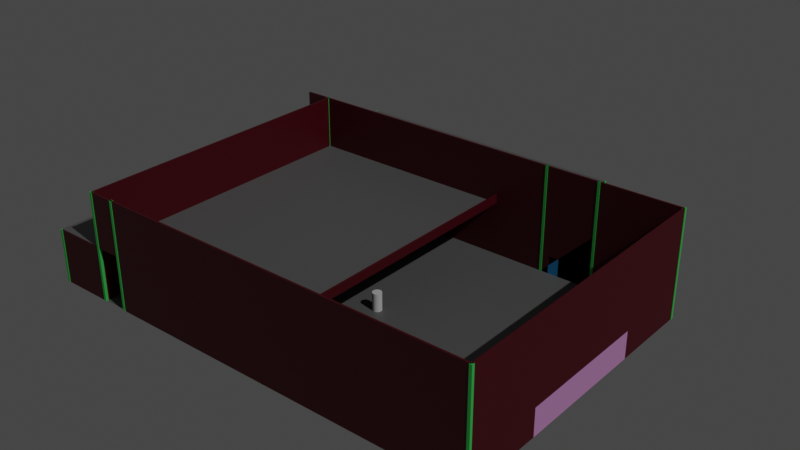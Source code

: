 # Source: Club.blend  (saved by Blender 3.3.6; exported with 4.5.12 LTS)
import bpy
from mathutils import Matrix  # noqa: F401  (used for matrix-valued properties, if any)

bpy.ops.wm.read_factory_settings(use_empty=True)
scene = bpy.context.scene
scene.name = 'Scene'

# ---- collections
col_collection = bpy.data.collections.new('Collection'); scene.collection.children.link(col_collection)

# ---- materials (node trees are filled in below, after node groups)
mat_floor = bpy.data.materials.new('Floor')
mat_floor.use_transparent_shadow = False
mat_wall = bpy.data.materials.new('Wall')
mat_wall.use_transparent_shadow = False
mat_stage = bpy.data.materials.new('Stage')
mat_stage.use_transparent_shadow = False
mat_bar = bpy.data.materials.new('Bar')
mat_bar.use_transparent_shadow = False
mat_stairs = bpy.data.materials.new('Stairs')
mat_stairs.use_transparent_shadow = False
mat_pillar = bpy.data.materials.new('Pillar')
mat_pillar.use_transparent_shadow = False

# ---- material node trees
mat_floor.use_nodes = True; mat_floor.node_tree.nodes.clear()
_N = mat_floor.node_tree.nodes; _L = mat_floor.node_tree.links
n0 = _N.new('ShaderNodeBsdfPrincipled'); n0.name = 'Principled BSDF'; n0.location = (10, 300)
n0.distribution = 'GGX'
n0.subsurface_method = 'RANDOM_WALK_SKIN'
n0.inputs[0].default_value = (0.1376, 0.1376, 0.1376, 1.0)
n0.inputs[3].default_value = 1.45
n0.inputs[27].default_value = (0.0, 0.0, 0.0, 1.0)
n0.inputs[28].default_value = 1.0
n1 = _N.new('ShaderNodeOutputMaterial'); n1.name = 'Material Output'; n1.location = (300, 300)
_L.new(n0.outputs[0], n1.inputs[0])
n1.is_active_output = True
mat_wall.use_nodes = True; mat_wall.node_tree.nodes.clear()
_N = mat_wall.node_tree.nodes; _L = mat_wall.node_tree.links
n0 = _N.new('ShaderNodeBsdfPrincipled'); n0.name = 'Principled BSDF'; n0.location = (10, 300)
n0.distribution = 'GGX'
n0.subsurface_method = 'RANDOM_WALK_SKIN'
n0.inputs[0].default_value = (0.08714, 0.0, 0.006156, 1.0)
n0.inputs[3].default_value = 1.45
n0.inputs[27].default_value = (0.0, 0.0, 0.0, 1.0)
n0.inputs[28].default_value = 1.0
n1 = _N.new('ShaderNodeOutputMaterial'); n1.name = 'Material Output'; n1.location = (300, 300)
_L.new(n0.outputs[0], n1.inputs[0])
n1.is_active_output = True
mat_stage.use_nodes = True; mat_stage.node_tree.nodes.clear()
_N = mat_stage.node_tree.nodes; _L = mat_stage.node_tree.links
n0 = _N.new('ShaderNodeBsdfPrincipled'); n0.name = 'Principled BSDF'; n0.location = (10, 300)
n0.distribution = 'GGX'
n0.subsurface_method = 'RANDOM_WALK_SKIN'
n0.inputs[0].default_value = (0.8, 0.3524, 0.76, 1.0)
n0.inputs[3].default_value = 1.45
n0.inputs[27].default_value = (0.0, 0.0, 0.0, 1.0)
n0.inputs[28].default_value = 1.0
n1 = _N.new('ShaderNodeOutputMaterial'); n1.name = 'Material Output'; n1.location = (300, 300)
_L.new(n0.outputs[0], n1.inputs[0])
n1.is_active_output = True
mat_bar.use_nodes = True; mat_bar.node_tree.nodes.clear()
_N = mat_bar.node_tree.nodes; _L = mat_bar.node_tree.links
n0 = _N.new('ShaderNodeBsdfPrincipled'); n0.name = 'Principled BSDF'; n0.location = (10, 300)
n0.distribution = 'GGX'
n0.subsurface_method = 'RANDOM_WALK_SKIN'
n0.inputs[0].default_value = (0.729, 0.8, 0.0, 1.0)
n0.inputs[3].default_value = 1.45
n0.inputs[27].default_value = (0.0, 0.0, 0.0, 1.0)
n0.inputs[28].default_value = 1.0
n1 = _N.new('ShaderNodeOutputMaterial'); n1.name = 'Material Output'; n1.location = (300, 300)
_L.new(n0.outputs[0], n1.inputs[0])
n1.is_active_output = True
mat_stairs.use_nodes = True; mat_stairs.node_tree.nodes.clear()
_N = mat_stairs.node_tree.nodes; _L = mat_stairs.node_tree.links
n0 = _N.new('ShaderNodeBsdfPrincipled'); n0.name = 'Principled BSDF'; n0.location = (10, 300)
n0.distribution = 'GGX'
n0.subsurface_method = 'RANDOM_WALK_SKIN'
n0.inputs[0].default_value = (0.02399, 0.3757, 0.8, 1.0)
n0.inputs[3].default_value = 1.45
n0.inputs[27].default_value = (0.0, 0.0, 0.0, 1.0)
n0.inputs[28].default_value = 1.0
n1 = _N.new('ShaderNodeOutputMaterial'); n1.name = 'Material Output'; n1.location = (300, 300)
_L.new(n0.outputs[0], n1.inputs[0])
n1.is_active_output = True
mat_pillar.use_nodes = True; mat_pillar.node_tree.nodes.clear()
_N = mat_pillar.node_tree.nodes; _L = mat_pillar.node_tree.links
n0 = _N.new('ShaderNodeBsdfPrincipled'); n0.name = 'Principled BSDF'; n0.location = (10, 300)
n0.distribution = 'GGX'
n0.subsurface_method = 'RANDOM_WALK_SKIN'
n0.inputs[0].default_value = (0.06845, 0.8, 0.1411, 1.0)
n0.inputs[3].default_value = 1.45
n0.inputs[27].default_value = (0.0, 0.0, 0.0, 1.0)
n0.inputs[28].default_value = 1.0
n1 = _N.new('ShaderNodeOutputMaterial'); n1.name = 'Material Output'; n1.location = (300, 300)
_L.new(n0.outputs[0], n1.inputs[0])
n1.is_active_output = True

# ---- world
world_world = bpy.data.worlds.new('World'); scene.world = world_world
world_world.use_nodes = True; world_world.node_tree.nodes.clear()
_N = world_world.node_tree.nodes; _L = world_world.node_tree.links
n0 = _N.new('ShaderNodeOutputWorld'); n0.name = 'World Output'; n0.location = (300, 300)
n1 = _N.new('ShaderNodeBackground'); n1.name = 'Background'; n1.location = (10, 300)
n1.inputs[0].default_value = (0.05088, 0.05088, 0.05088, 1.0)
_L.new(n1.outputs[0], n0.inputs[0])
n0.is_active_output = True
world_world.color = (0.05088, 0.05088, 0.05088)
world_world.use_sun_shadow = False
world_world.sun_shadow_jitter_overblur = 0.0

# ---- lights
light_sun = bpy.data.lights.new('Sun', 'SUN')
light_sun.transmission_factor = 0.0
light_sun.energy = 1.0
light_sun.shadow_soft_size = 0.125

# ---- meshes
me_cylinder = bpy.data.meshes.new('Cylinder')
me_cylinder.from_pydata([(0.0, 1.0, -1.0), (0.0, 1.0, 1.0), (0.1951, 0.9808, -1.0), (0.1951, 0.9808, 1.0), (0.3827, 0.9239, -1.0), (0.3827, 0.9239, 1.0), (0.5556, 0.8315, -1.0), (0.5556, 0.8315, 1.0), (0.7071, 0.7071, -1.0), (0.7071, 0.7071, 1.0), (0.8315, 0.5556, -1.0), (0.8315, 0.5556, 1.0), (0.9239, 0.3827, -1.0), (0.9239, 0.3827, 1.0), (0.9808, 0.1951, -1.0), (0.9808, 0.1951, 1.0), (1.0, 0.0, -1.0), (1.0, 0.0, 1.0), (0.9808, -0.1951, -1.0), (0.9808, -0.1951, 1.0), (0.9239, -0.3827, -1.0), (0.9239, -0.3827, 1.0), (0.8315, -0.5556, -1.0), (0.8315, -0.5556, 1.0), (0.7071, -0.7071, -1.0), (0.7071, -0.7071, 1.0), (0.5556, -0.8315, -1.0), (0.5556, -0.8315, 1.0), (0.3827, -0.9239, -1.0), (0.3827, -0.9239, 1.0), (0.1951, -0.9808, -1.0), (0.1951, -0.9808, 1.0), (0.0, -1.0, -1.0), (0.0, -1.0, 1.0), (-0.1951, -0.9808, -1.0), (-0.1951, -0.9808, 1.0), (-0.3827, -0.9239, -1.0), (-0.3827, -0.9239, 1.0), (-0.5556, -0.8315, -1.0), (-0.5556, -0.8315, 1.0), (-0.7071, -0.7071, -1.0), (-0.7071, -0.7071, 1.0), (-0.8315, -0.5556, -1.0), (-0.8315, -0.5556, 1.0), (-0.9239, -0.3827, -1.0), (-0.9239, -0.3827, 1.0), (-0.9808, -0.1951, -1.0), (-0.9808, -0.1951, 1.0), (-1.0, 0.0, -1.0), (-1.0, 0.0, 1.0), (-0.9808, 0.1951, -1.0), (-0.9808, 0.1951, 1.0), (-0.9239, 0.3827, -1.0), (-0.9239, 0.3827, 1.0), (-0.8315, 0.5556, -1.0), (-0.8315, 0.5556, 1.0), (-0.7071, 0.7071, -1.0), (-0.7071, 0.7071, 1.0), (-0.5556, 0.8315, -1.0), (-0.5556, 0.8315, 1.0), (-0.3827, 0.9239, -1.0), (-0.3827, 0.9239, 1.0), (-0.1951, 0.9808, -1.0), (-0.1951, 0.9808, 1.0)], [], [(0, 1, 3, 2), (2, 3, 5, 4), (4, 5, 7, 6), (6, 7, 9, 8), (8, 9, 11, 10), (10, 11, 13, 12), (12, 13, 15, 14), (14, 15, 17, 16), (16, 17, 19, 18), (18, 19, 21, 20), (20, 21, 23, 22), (22, 23, 25, 24), (24, 25, 27, 26), (26, 27, 29, 28), (28, 29, 31, 30), (30, 31, 33, 32), (32, 33, 35, 34), (34, 35, 37, 36), (36, 37, 39, 38), (38, 39, 41, 40), (40, 41, 43, 42), (42, 43, 45, 44), (44, 45, 47, 46), (46, 47, 49, 48), (48, 49, 51, 50), (50, 51, 53, 52), (52, 53, 55, 54), (54, 55, 57, 56), (56, 57, 59, 58), (58, 59, 61, 60), (3, 1, 63, 61, 59, 57, 55, 53, 51, 49, 47, 45, 43, 41, 39, 37, 35, 33, 31, 29, 27, 25, 23, 21, 19, 17, 15, 13, 11, 9, 7, 5), (60, 61, 63, 62), (62, 63, 1, 0), (0, 2, 4, 6, 8, 10, 12, 14, 16, 18, 20, 22, 24, 26, 28, 30, 32, 34, 36, 38, 40, 42, 44, 46, 48, 50, 52, 54, 56, 58, 60, 62)])
_uv = me_cylinder.uv_layers.new(name='UVMap')
_uv.uv.foreach_set('vector', [1.0, 0.5, 1.0, 1.0, 0.9688, 1.0, 0.9688, 0.5, 0.9688, 0.5, 0.9688, 1.0, 0.9375, 1.0, 0.9375, 0.5, 0.9375, 0.5, 0.9375, 1.0, 0.9062, 1.0, 0.9062, 0.5, 0.9062, 0.5, 0.9062, 1.0, 0.875, 1.0, 0.875, 0.5, 0.875, 0.5, 0.875, 1.0, 0.8438, 1.0, 0.8438, 0.5, 0.8438, 0.5, 0.8438, 1.0, 0.8125, 1.0, 0.8125, 0.5, 0.8125, 0.5, 0.8125, 1.0, 0.7812, 1.0, 0.7812, 0.5, 0.7812, 0.5, 0.7812, 1.0, 0.75, 1.0, 0.75, 0.5, 0.75, 0.5, 0.75, 1.0, 0.7188, 1.0, 0.7188, 0.5, 0.7188, 0.5, 0.7188, 1.0, 0.6875, 1.0, 0.6875, 0.5, 0.6875, 0.5, 0.6875, 1.0, 0.6562, 1.0, 0.6562, 0.5, 0.6562, 0.5, 0.6562, 1.0, 0.625, 1.0, 0.625, 0.5, 0.625, 0.5, 0.625, 1.0, 0.5938, 1.0, 0.5938, 0.5, 0.5938, 0.5, 0.5938, 1.0, 0.5625, 1.0, 0.5625, 0.5, 0.5625, 0.5, 0.5625, 1.0, 0.5312, 1.0, 0.5312, 0.5, 0.5312, 0.5, 0.5312, 1.0, 0.5, 1.0, 0.5, 0.5, 0.5, 0.5, 0.5, 1.0, 0.4688, 1.0, 0.4688, 0.5, 0.4688, 0.5, 0.4688, 1.0, 0.4375, 1.0, 0.4375, 0.5, 0.4375, 0.5, 0.4375, 1.0, 0.4062, 1.0, 0.4062, 0.5, 0.4062, 0.5, 0.4062, 1.0, 0.375, 1.0, 0.375, 0.5, 0.375, 0.5, 0.375, 1.0, 0.3438, 1.0, 0.3438, 0.5, 0.3438, 0.5, 0.3438, 1.0, 0.3125, 1.0, 0.3125, 0.5, 0.3125, 0.5, 0.3125, 1.0, 0.2812, 1.0, 0.2812, 0.5, 0.2812, 0.5, 0.2812, 1.0, 0.25, 1.0, 0.25, 0.5, 0.25, 0.5, 0.25, 1.0, 0.2188, 1.0, 0.2188, 0.5, 0.2188, 0.5, 0.2188, 1.0, 0.1875, 1.0, 0.1875, 0.5, 0.1875, 0.5, 0.1875, 1.0, 0.1562, 1.0, 0.1562, 0.5, 0.1562, 0.5, 0.1562, 1.0, 0.125, 1.0, 0.125, 0.5, 0.125, 0.5, 0.125, 1.0, 0.09375, 1.0, 0.09375, 0.5, 0.09375, 0.5, 0.09375, 1.0, 0.0625, 1.0, 0.0625, 0.5, 0.2968, 0.4854, 0.25, 0.49, 0.2032, 0.4854, 0.1582, 0.4717, 0.1167, 0.4496, 0.08029, 0.4197, 0.05045, 0.3833, 0.02827, 0.3418, 0.01461, 0.2968, 0.01, 0.25, 0.01461, 0.2032, 0.02827, 0.1582, 0.05045, 0.1167, 0.08029, 0.08029, 0.1167, 0.05045, 0.1582, 0.02827, 0.2032, 0.01461, 0.25, 0.01, 0.2968, 0.01461, 0.3418, 0.02827, 0.3833, 0.05045, 0.4197, 0.08029, 0.4496, 0.1167, 0.4717, 0.1582, 0.4854, 0.2032, 0.49, 0.25, 0.4854, 0.2968, 0.4717, 0.3418, 0.4496, 0.3833, 0.4197, 0.4197, 0.3833, 0.4496, 0.3418, 0.4717, 0.0625, 0.5, 0.0625, 1.0, 0.03125, 1.0, 0.03125, 0.5, 0.03125, 0.5, 0.03125, 1.0, 0.0, 1.0, 0.0, 0.5, 0.75, 0.49, 0.7968, 0.4854, 0.8418, 0.4717, 0.8833, 0.4496, 0.9197, 0.4197, 0.9496, 0.3833, 0.9717, 0.3418, 0.9854, 0.2968, 0.99, 0.25, 0.9854, 0.2032, 0.9717, 0.1582, 0.9496, 0.1167, 0.9197, 0.08029, 0.8833, 0.05045, 0.8418, 0.02827, 0.7968, 0.01461, 0.75, 0.01, 0.7032, 0.01461, 0.6582, 0.02827, 0.6167, 0.05045, 0.5803, 0.08029, 0.5504, 0.1167, 0.5283, 0.1582, 0.5146, 0.2032, 0.51, 0.25, 0.5146, 0.2968, 0.5283, 0.3418, 0.5504, 0.3833, 0.5803, 0.4197, 0.6167, 0.4496, 0.6582, 0.4717, 0.7032, 0.4854])
me_cylinder.update()
me_plane_001 = bpy.data.meshes.new('Plane.001')
me_plane_001.from_pydata([(-5.96e-08, -1.192e-07, 0.0), (2.0, -1.192e-07, 0.0), (-5.96e-08, 2.0, 0.0), (2.0, 2.0, 0.0)], [], [(0, 1, 3, 2)])
_uv = me_plane_001.uv_layers.new(name='UVMap')
_uv.uv.foreach_set('vector', [0.0, 0.0, 1.0, 0.0, 1.0, 1.0, 0.0, 1.0])
me_plane_001.materials.append(mat_floor)
me_plane_001.update()
me_cube_001 = bpy.data.meshes.new('Cube.001')
me_cube_001.from_pydata([(1.907e-06, -0.02222, 0.0), (1.907e-06, -0.02222, 12.0), (1.907e-06, 0.02222, 0.0), (1.907e-06, 0.02222, 12.0), (2.0, -0.02222, 0.0), (2.0, -0.02222, 12.0), (2.0, 0.02222, 0.0), (2.0, 0.02222, 12.0)], [], [(0, 1, 3, 2), (2, 3, 7, 6), (6, 7, 5, 4), (4, 5, 1, 0), (2, 6, 4, 0), (7, 3, 1, 5)])
_uv = me_cube_001.uv_layers.new(name='UVMap')
_uv.uv.foreach_set('vector', [0.375, 0.0, 0.625, 0.0, 0.625, 0.25, 0.375, 0.25, 0.375, 0.25, 0.625, 0.25, 0.625, 0.5, 0.375, 0.5, 0.375, 0.5, 0.625, 0.5, 0.625, 0.75, 0.375, 0.75, 0.375, 0.75, 0.625, 0.75, 0.625, 1.0, 0.375, 1.0, 0.125, 0.5, 0.375, 0.5, 0.375, 0.75, 0.125, 0.75, 0.625, 0.5, 0.875, 0.5, 0.875, 0.75, 0.625, 0.75])
me_cube_001.materials.append(mat_wall)
me_cube_001.update()
me_plane_002 = bpy.data.meshes.new('Plane.002')
me_plane_002.from_pydata([(0.0, 4.768e-07, 0.0), (2.0, 4.768e-07, 0.0), (0.0, 2.0, 0.0), (2.0, 2.0, 0.0)], [], [(0, 1, 3, 2)])
_uv = me_plane_002.uv_layers.new(name='UVMap')
_uv.uv.foreach_set('vector', [0.0, 0.0, 1.0, 0.0, 1.0, 1.0, 0.0, 1.0])
me_plane_002.materials.append(mat_floor)
me_plane_002.update()
me_plane_003 = bpy.data.meshes.new('Plane.003')
me_plane_003.from_pydata([(9.537e-07, 0.0, 0.0), (2.0, 0.0, 0.0), (9.537e-07, 2.0, 0.0), (2.0, 2.0, 0.0)], [], [(0, 1, 3, 2)])
_uv = me_plane_003.uv_layers.new(name='UVMap')
_uv.uv.foreach_set('vector', [0.0, 0.0, 1.0, 0.0, 1.0, 1.0, 0.0, 1.0])
me_plane_003.materials.append(mat_floor)
me_plane_003.update()
me_plane_004 = bpy.data.meshes.new('Plane.004')
me_plane_004.from_pydata([(9.537e-07, 0.0, 0.0), (2.0, 0.0, 0.0), (9.537e-07, 2.667, 0.0), (2.0, 2.667, 0.0)], [], [(0, 1, 3, 2)])
_uv = me_plane_004.uv_layers.new(name='UVMap')
_uv.uv.foreach_set('vector', [0.0, 0.0, 1.0, 0.0, 1.0, 1.0, 0.0, 1.0])
me_plane_004.materials.append(mat_floor)
me_plane_004.update()
me_plane_005 = bpy.data.meshes.new('Plane.005')
me_plane_005.from_pydata([(9.537e-07, 0.0, 0.0), (2.0, 0.0, 0.0), (9.537e-07, 1.333, 0.0), (2.0, 1.333, 0.0)], [], [(0, 1, 3, 2)])
_uv = me_plane_005.uv_layers.new(name='UVMap')
_uv.uv.foreach_set('vector', [0.0, 0.0, 1.0, 0.0, 1.0, 1.0, 0.0, 1.0])
me_plane_005.update()
me_cube_002 = bpy.data.meshes.new('Cube.002')
me_cube_002.from_pydata([(1.907e-06, -0.02222, 0.0), (1.907e-06, -0.02222, 6.0), (1.907e-06, 0.02222, 0.0), (1.907e-06, 0.02222, 6.0), (6.0, -0.02222, 0.0), (6.0, -0.02222, 6.0), (6.0, 0.02222, 0.0), (6.0, 0.02222, 6.0)], [], [(0, 1, 3, 2), (2, 3, 7, 6), (6, 7, 5, 4), (4, 5, 1, 0), (2, 6, 4, 0), (7, 3, 1, 5)])
_uv = me_cube_002.uv_layers.new(name='UVMap')
_uv.uv.foreach_set('vector', [0.375, 0.0, 0.625, 0.0, 0.625, 0.25, 0.375, 0.25, 0.375, 0.25, 0.625, 0.25, 0.625, 0.5, 0.375, 0.5, 0.375, 0.5, 0.625, 0.5, 0.625, 0.75, 0.375, 0.75, 0.375, 0.75, 0.625, 0.75, 0.625, 1.0, 0.375, 1.0, 0.125, 0.5, 0.375, 0.5, 0.375, 0.75, 0.125, 0.75, 0.625, 0.5, 0.875, 0.5, 0.875, 0.75, 0.625, 0.75])
me_cube_002.materials.append(mat_wall)
me_cube_002.update()
me_cube_003 = bpy.data.meshes.new('Cube.003')
me_cube_003.from_pydata([(1.907e-06, -0.02222, 0.0), (1.907e-06, -0.02222, 6.0), (1.907e-06, 0.02222, 0.0), (1.907e-06, 0.02222, 6.0), (4.0, -0.02222, 0.0), (4.0, -0.02222, 6.0), (4.0, 0.02222, 0.0), (4.0, 0.02222, 6.0)], [], [(0, 1, 3, 2), (2, 3, 7, 6), (6, 7, 5, 4), (4, 5, 1, 0), (2, 6, 4, 0), (7, 3, 1, 5)])
_uv = me_cube_003.uv_layers.new(name='UVMap')
_uv.uv.foreach_set('vector', [0.375, 0.0, 0.625, 0.0, 0.625, 0.25, 0.375, 0.25, 0.375, 0.25, 0.625, 0.25, 0.625, 0.5, 0.375, 0.5, 0.375, 0.5, 0.625, 0.5, 0.625, 0.75, 0.375, 0.75, 0.375, 0.75, 0.625, 0.75, 0.625, 1.0, 0.375, 1.0, 0.125, 0.5, 0.375, 0.5, 0.375, 0.75, 0.125, 0.75, 0.625, 0.5, 0.875, 0.5, 0.875, 0.75, 0.625, 0.75])
me_cube_003.materials.append(mat_wall)
me_cube_003.update()
me_cube_004 = bpy.data.meshes.new('Cube.004')
me_cube_004.from_pydata([(1.907e-06, -0.02222, 0.0), (1.907e-06, -0.02222, 6.0), (1.907e-06, 0.02222, 0.0), (1.907e-06, 0.02222, 6.0), (4.0, -0.02222, 0.0), (4.0, -0.02222, 6.0), (4.0, 0.02222, 0.0), (4.0, 0.02222, 6.0)], [], [(0, 1, 3, 2), (2, 3, 7, 6), (6, 7, 5, 4), (4, 5, 1, 0), (2, 6, 4, 0), (7, 3, 1, 5)])
_uv = me_cube_004.uv_layers.new(name='UVMap')
_uv.uv.foreach_set('vector', [0.375, 0.0, 0.625, 0.0, 0.625, 0.25, 0.375, 0.25, 0.375, 0.25, 0.625, 0.25, 0.625, 0.5, 0.375, 0.5, 0.375, 0.5, 0.625, 0.5, 0.625, 0.75, 0.375, 0.75, 0.375, 0.75, 0.625, 0.75, 0.625, 1.0, 0.375, 1.0, 0.125, 0.5, 0.375, 0.5, 0.375, 0.75, 0.125, 0.75, 0.625, 0.5, 0.875, 0.5, 0.875, 0.75, 0.625, 0.75])
me_cube_004.materials.append(mat_wall)
me_cube_004.update()
me_cube_005 = bpy.data.meshes.new('Cube.005')
me_cube_005.from_pydata([(1.907e-06, -0.02222, 0.0), (1.907e-06, -0.02222, 6.0), (1.907e-06, 0.02222, 0.0), (1.907e-06, 0.02222, 6.0), (4.0, -0.02222, 0.0), (4.0, -0.02222, 6.0), (4.0, 0.02222, 0.0), (4.0, 0.02222, 6.0)], [], [(0, 1, 3, 2), (2, 3, 7, 6), (6, 7, 5, 4), (4, 5, 1, 0), (2, 6, 4, 0), (7, 3, 1, 5)])
_uv = me_cube_005.uv_layers.new(name='UVMap')
_uv.uv.foreach_set('vector', [0.375, 0.0, 0.625, 0.0, 0.625, 0.25, 0.375, 0.25, 0.375, 0.25, 0.625, 0.25, 0.625, 0.5, 0.375, 0.5, 0.375, 0.5, 0.625, 0.5, 0.625, 0.75, 0.375, 0.75, 0.375, 0.75, 0.625, 0.75, 0.625, 1.0, 0.375, 1.0, 0.125, 0.5, 0.375, 0.5, 0.375, 0.75, 0.125, 0.75, 0.625, 0.5, 0.875, 0.5, 0.875, 0.75, 0.625, 0.75])
me_cube_005.materials.append(mat_wall)
me_cube_005.update()
me_cube_006 = bpy.data.meshes.new('Cube.006')
me_cube_006.from_pydata([(1.907e-06, -0.02222, 0.0), (1.907e-06, -0.02222, 6.0), (1.907e-06, 0.02222, 0.0), (1.907e-06, 0.02222, 6.0), (8.0, -0.02222, 0.0), (8.0, -0.02222, 6.0), (8.0, 0.02222, 0.0), (8.0, 0.02222, 6.0)], [], [(0, 1, 3, 2), (2, 3, 7, 6), (6, 7, 5, 4), (4, 5, 1, 0), (2, 6, 4, 0), (7, 3, 1, 5)])
_uv = me_cube_006.uv_layers.new(name='UVMap')
_uv.uv.foreach_set('vector', [0.375, 0.0, 0.625, 0.0, 0.625, 0.25, 0.375, 0.25, 0.375, 0.25, 0.625, 0.25, 0.625, 0.5, 0.375, 0.5, 0.375, 0.5, 0.625, 0.5, 0.625, 0.75, 0.375, 0.75, 0.375, 0.75, 0.625, 0.75, 0.625, 1.0, 0.375, 1.0, 0.125, 0.5, 0.375, 0.5, 0.375, 0.75, 0.125, 0.75, 0.625, 0.5, 0.875, 0.5, 0.875, 0.75, 0.625, 0.75])
me_cube_006.materials.append(mat_wall)
me_cube_006.update()
me_cube_007 = bpy.data.meshes.new('Cube.007')
me_cube_007.from_pydata([(1.907e-06, -0.02222, 0.0), (1.907e-06, -0.02222, 12.0), (1.907e-06, 0.02222, 0.0), (1.907e-06, 0.02222, 12.0), (6.0, -0.02222, 0.0), (6.0, -0.02222, 12.0), (6.0, 0.02222, 0.0), (6.0, 0.02222, 12.0)], [], [(0, 1, 3, 2), (2, 3, 7, 6), (6, 7, 5, 4), (4, 5, 1, 0), (2, 6, 4, 0), (7, 3, 1, 5)])
_uv = me_cube_007.uv_layers.new(name='UVMap')
_uv.uv.foreach_set('vector', [0.375, 0.0, 0.625, 0.0, 0.625, 0.25, 0.375, 0.25, 0.375, 0.25, 0.625, 0.25, 0.625, 0.5, 0.375, 0.5, 0.375, 0.5, 0.625, 0.5, 0.625, 0.75, 0.375, 0.75, 0.375, 0.75, 0.625, 0.75, 0.625, 1.0, 0.375, 1.0, 0.125, 0.5, 0.375, 0.5, 0.375, 0.75, 0.125, 0.75, 0.625, 0.5, 0.875, 0.5, 0.875, 0.75, 0.625, 0.75])
me_cube_007.materials.append(mat_wall)
me_cube_007.update()
me_cube_008 = bpy.data.meshes.new('Cube.008')
me_cube_008.from_pydata([(1.907e-06, -0.02222, 0.0), (1.907e-06, -0.02222, 6.0), (1.907e-06, 0.02222, 0.0), (1.907e-06, 0.02222, 6.0), (4.0, -0.02222, 0.0), (4.0, -0.02222, 6.0), (4.0, 0.02222, 0.0), (4.0, 0.02222, 6.0)], [], [(0, 1, 3, 2), (2, 3, 7, 6), (6, 7, 5, 4), (4, 5, 1, 0), (2, 6, 4, 0), (7, 3, 1, 5)])
_uv = me_cube_008.uv_layers.new(name='UVMap')
_uv.uv.foreach_set('vector', [0.375, 0.0, 0.625, 0.0, 0.625, 0.25, 0.375, 0.25, 0.375, 0.25, 0.625, 0.25, 0.625, 0.5, 0.375, 0.5, 0.375, 0.5, 0.625, 0.5, 0.625, 0.75, 0.375, 0.75, 0.375, 0.75, 0.625, 0.75, 0.625, 1.0, 0.375, 1.0, 0.125, 0.5, 0.375, 0.5, 0.375, 0.75, 0.125, 0.75, 0.625, 0.5, 0.875, 0.5, 0.875, 0.75, 0.625, 0.75])
me_cube_008.materials.append(mat_wall)
me_cube_008.update()
me_cube_009 = bpy.data.meshes.new('Cube.009')
me_cube_009.from_pydata([(1.907e-06, -0.02222, 0.0), (1.907e-06, -0.02222, 6.0), (1.907e-06, 0.02222, 0.0), (1.907e-06, 0.02222, 6.0), (8.0, -0.02222, 0.0), (8.0, -0.02222, 6.0), (8.0, 0.02222, 0.0), (8.0, 0.02222, 6.0)], [], [(0, 1, 3, 2), (2, 3, 7, 6), (6, 7, 5, 4), (4, 5, 1, 0), (2, 6, 4, 0), (7, 3, 1, 5)])
_uv = me_cube_009.uv_layers.new(name='UVMap')
_uv.uv.foreach_set('vector', [0.375, 0.0, 0.625, 0.0, 0.625, 0.25, 0.375, 0.25, 0.375, 0.25, 0.625, 0.25, 0.625, 0.5, 0.375, 0.5, 0.375, 0.5, 0.625, 0.5, 0.625, 0.75, 0.375, 0.75, 0.375, 0.75, 0.625, 0.75, 0.625, 1.0, 0.375, 1.0, 0.125, 0.5, 0.375, 0.5, 0.375, 0.75, 0.125, 0.75, 0.625, 0.5, 0.875, 0.5, 0.875, 0.75, 0.625, 0.75])
me_cube_009.materials.append(mat_wall)
me_cube_009.update()
me_cube_010 = bpy.data.meshes.new('Cube.010')
me_cube_010.from_pydata([(1.907e-06, -0.02222, 0.0), (1.907e-06, -0.02222, 12.0), (1.907e-06, 0.02222, 0.0), (1.907e-06, 0.02222, 12.0), (22.0, -0.02222, 0.0), (22.0, -0.02222, 12.0), (22.0, 0.02222, 0.0), (22.0, 0.02222, 12.0), (12.73, 0.02222, 0.0), (12.73, 0.02222, 12.0), (12.73, -0.02222, 0.0), (12.73, -0.02222, 12.0), (11.93, 0.02222, 0.0), (11.93, -0.02222, 12.0), (11.93, 0.02222, 12.0), (11.93, -0.02222, 0.0), (1.907e-06, -0.02222, 2.0), (1.907e-06, 0.02222, 2.0), (22.0, 0.02222, 2.0), (22.0, -0.02222, 2.0), (12.73, -0.02222, 2.0), (12.73, 0.02222, 2.0), (11.93, 0.02222, 2.0), (11.93, -0.02222, 2.0)], [], [(16, 1, 3, 17), (21, 9, 7, 18), (18, 7, 5, 19), (23, 13, 1, 16), (8, 6, 4, 10), (14, 3, 1, 13), (7, 9, 11, 5), (23, 15, 12, 22), (19, 5, 11, 20), (22, 14, 9, 21), (17, 3, 14, 22), (2, 12, 15, 0), (9, 14, 13, 11), (20, 11, 13, 23), (22, 21, 20, 23), (2, 17, 22, 12), (8, 10, 20, 21), (4, 19, 20, 10), (15, 23, 16, 0), (6, 18, 19, 4), (8, 21, 18, 6), (0, 16, 17, 2)])
_uv = me_cube_010.uv_layers.new(name='UVMap')
_uv.uv.foreach_set('vector', [0.4167, 0.0, 0.625, 0.0, 0.625, 0.25, 0.4167, 0.25, 0.4167, 0.375, 0.625, 0.375, 0.625, 0.5, 0.4167, 0.5, 0.4167, 0.5, 0.625, 0.5, 0.625, 0.75, 0.4167, 0.75, 0.4167, 0.9342, 0.625, 0.9342, 0.625, 1.0, 0.4167, 1.0, 0.25, 0.5, 0.375, 0.5, 0.375, 0.75, 0.25, 0.75, 0.8092, 0.5, 0.875, 0.5, 0.875, 0.75, 0.8092, 0.75, 0.625, 0.5, 0.75, 0.5, 0.75, 0.75, 0.625, 0.75, 0.4167, 0.9342, 0.375, 0.9342, 0.1908, 0.5, 0.4167, 0.3158, 0.4167, 0.75, 0.625, 0.75, 0.625, 0.875, 0.4167, 0.875, 0.4167, 0.3158, 0.625, 0.3158, 0.625, 0.375, 0.4167, 0.375, 0.4167, 0.25, 0.625, 0.25, 0.625, 0.3158, 0.4167, 0.3158, 0.125, 0.5, 0.1908, 0.5, 0.1908, 0.75, 0.125, 0.75, 0.75, 0.5, 0.8092, 0.5, 0.8092, 0.75, 0.75, 0.75, 0.4167, 0.875, 0.625, 0.875, 0.625, 0.9342, 0.4167, 0.9342, 0.4167, 0.3158, 0.4167, 0.375, 0.4167, 0.875, 0.4167, 0.9342, 0.375, 0.25, 0.4167, 0.25, 0.4167, 0.3158, 0.375, 0.3158, 0.375, 0.375, 0.375, 0.875, 0.4167, 0.875, 0.4167, 0.375, 0.375, 0.75, 0.4167, 0.75, 0.4167, 0.875, 0.375, 0.875, 0.375, 0.9342, 0.4167, 0.9342, 0.4167, 1.0, 0.375, 1.0, 0.375, 0.5, 0.4167, 0.5, 0.4167, 0.75, 0.375, 0.75, 0.375, 0.375, 0.4167, 0.375, 0.4167, 0.5, 0.375, 0.5, 0.375, 0.0, 0.4167, 0.0, 0.4167, 0.25, 0.375, 0.25])
me_cube_010.materials.append(mat_wall)
me_cube_010.update()
me_cube_011 = bpy.data.meshes.new('Cube.011')
me_cube_011.from_pydata([(1.907e-06, -0.02222, 0.0), (1.907e-06, -0.02222, 6.0), (1.907e-06, 0.02222, 0.0), (1.907e-06, 0.02222, 6.0), (22.0, -0.02222, 0.0), (22.0, -0.02222, 6.0), (22.0, 0.02222, 0.0), (22.0, 0.02222, 6.0)], [], [(0, 1, 3, 2), (2, 3, 7, 6), (6, 7, 5, 4), (4, 5, 1, 0), (2, 6, 4, 0), (7, 3, 1, 5)])
_uv = me_cube_011.uv_layers.new(name='UVMap')
_uv.uv.foreach_set('vector', [0.375, 0.0, 0.625, 0.0, 0.625, 0.25, 0.375, 0.25, 0.375, 0.25, 0.625, 0.25, 0.625, 0.5, 0.375, 0.5, 0.375, 0.5, 0.625, 0.5, 0.625, 0.75, 0.375, 0.75, 0.375, 0.75, 0.625, 0.75, 0.625, 1.0, 0.375, 1.0, 0.125, 0.5, 0.375, 0.5, 0.375, 0.75, 0.125, 0.75, 0.625, 0.5, 0.875, 0.5, 0.875, 0.75, 0.625, 0.75])
me_cube_011.materials.append(mat_wall)
me_cube_011.update()
me_cube_012 = bpy.data.meshes.new('Cube.012')
me_cube_012.from_pydata([(1.907e-06, -0.02222, 0.0), (1.907e-06, -0.02222, 6.0), (1.907e-06, 0.02222, 0.0), (1.907e-06, 0.02222, 6.0), (8.0, -0.02222, 0.0), (8.0, -0.02222, 6.0), (8.0, 0.02222, 0.0), (8.0, 0.02222, 6.0), (0.6, 0.02222, 0.0), (0.6, 0.02222, 6.0), (0.6, -0.02222, 0.0), (0.6, -0.02222, 6.0), (1.4, 0.02222, 6.0), (1.4, -0.02222, 0.0), (1.4, 0.02222, 0.0), (1.4, -0.02222, 6.0), (1.907e-06, -0.02222, 2.0), (1.907e-06, 0.02222, 2.0), (8.0, 0.02222, 2.0), (8.0, -0.02222, 2.0), (0.6, -0.02222, 2.0), (0.6, 0.02222, 2.0), (1.4, -0.02222, 2.0), (1.4, 0.02222, 2.0)], [], [(16, 1, 3, 17), (23, 12, 7, 18), (18, 7, 5, 19), (20, 11, 1, 16), (14, 6, 4, 13), (9, 3, 1, 11), (12, 9, 11, 15), (2, 8, 10, 0), (22, 15, 11, 20), (17, 3, 9, 21), (19, 5, 15, 22), (7, 12, 15, 5), (20, 10, 8, 21), (21, 9, 12, 23), (21, 23, 22, 20), (4, 19, 22, 13), (2, 17, 21, 8), (22, 23, 14, 13), (10, 20, 16, 0), (6, 18, 19, 4), (14, 23, 18, 6), (0, 16, 17, 2)])
_uv = me_cube_012.uv_layers.new(name='UVMap')
_uv.uv.foreach_set('vector', [0.4583, 0.0, 0.625, 0.0, 0.625, 0.25, 0.4583, 0.25, 0.4583, 0.2927, 0.625, 0.2927, 0.625, 0.5, 0.4583, 0.5, 0.4583, 0.5, 0.625, 0.5, 0.625, 0.75, 0.4583, 0.75, 0.4583, 0.9813, 0.625, 0.9812, 0.625, 1.0, 0.4583, 1.0, 0.1677, 0.5, 0.375, 0.5, 0.375, 0.75, 0.1677, 0.75, 0.8562, 0.5, 0.875, 0.5, 0.875, 0.75, 0.8563, 0.75, 0.8323, 0.5, 0.8562, 0.5, 0.8563, 0.75, 0.8323, 0.75, 0.125, 0.5, 0.1437, 0.5, 0.1437, 0.75, 0.125, 0.75, 0.4583, 0.9573, 0.625, 0.9573, 0.625, 0.9812, 0.4583, 0.9813, 0.4583, 0.25, 0.625, 0.25, 0.625, 0.2688, 0.4583, 0.2688, 0.4583, 0.75, 0.625, 0.75, 0.625, 0.9573, 0.4583, 0.9573, 0.625, 0.5, 0.8323, 0.5, 0.8323, 0.75, 0.625, 0.75, 0.4583, 0.9813, 0.375, 0.9812, 0.1437, 0.5, 0.4583, 0.2688, 0.4583, 0.2688, 0.625, 0.2688, 0.625, 0.2927, 0.4583, 0.2927, 0.4583, 0.2688, 0.4583, 0.2927, 0.4583, 0.9573, 0.4583, 0.9813, 0.375, 0.75, 0.4583, 0.75, 0.4583, 0.9573, 0.375, 0.9573, 0.375, 0.25, 0.4583, 0.25, 0.4583, 0.2688, 0.375, 0.2688, 0.4583, 0.9573, 0.4583, 0.2927, 0.1677, 0.5, 0.375, 0.9573, 0.375, 0.9812, 0.4583, 0.9813, 0.4583, 1.0, 0.375, 1.0, 0.375, 0.5, 0.4583, 0.5, 0.4583, 0.75, 0.375, 0.75, 0.375, 0.2927, 0.4583, 0.2927, 0.4583, 0.5, 0.375, 0.5, 0.375, 0.0, 0.4583, 0.0, 0.4583, 0.25, 0.375, 0.25])
me_cube_012.materials.append(mat_wall)
me_cube_012.update()
me_cube_013 = bpy.data.meshes.new('Cube.013')
me_cube_013.from_pydata([(1.907e-06, -0.02222, 0.0), (1.907e-06, -0.02222, 12.0), (1.907e-06, 0.02222, 0.0), (1.907e-06, 0.02222, 12.0), (4.0, -0.02222, 0.0), (4.0, -0.02222, 12.0), (4.0, 0.02222, 0.0), (4.0, 0.02222, 12.0), (0.6, 0.02222, 0.0), (0.6, 0.02222, 12.0), (0.6, -0.02222, 0.0), (0.6, -0.02222, 12.0), (1.4, 0.02222, 12.0), (1.4, -0.02222, 0.0), (1.4, 0.02222, 0.0), (1.4, -0.02222, 12.0), (1.907e-06, -0.02222, 2.0), (1.907e-06, 0.02222, 2.0), (4.0, 0.02222, 2.0), (4.0, -0.02222, 2.0), (0.6, -0.02222, 2.0), (0.6, 0.02222, 2.0), (1.4, -0.02222, 2.0), (1.4, 0.02222, 2.0)], [], [(16, 1, 3, 17), (23, 12, 7, 18), (18, 7, 5, 19), (20, 11, 1, 16), (14, 6, 4, 13), (9, 3, 1, 11), (12, 9, 11, 15), (2, 8, 10, 0), (22, 15, 11, 20), (17, 3, 9, 21), (19, 5, 15, 22), (7, 12, 15, 5), (22, 23, 14, 13), (21, 9, 12, 23), (23, 22, 20, 21), (4, 19, 22, 13), (2, 17, 21, 8), (8, 21, 20, 10), (10, 20, 16, 0), (6, 18, 19, 4), (14, 23, 18, 6), (0, 16, 17, 2)])
_uv = me_cube_013.uv_layers.new(name='UVMap')
_uv.uv.foreach_set('vector', [0.4167, 0.0, 0.625, 0.0, 0.625, 0.25, 0.4167, 0.25, 0.4167, 0.4375, 0.625, 0.4375, 0.625, 0.5, 0.4167, 0.5, 0.4167, 0.5, 0.625, 0.5, 0.625, 0.75, 0.4167, 0.75, 0.4167, 0.875, 0.625, 0.875, 0.625, 1.0, 0.4167, 1.0, 0.3125, 0.5, 0.375, 0.5, 0.375, 0.75, 0.3125, 0.75, 0.75, 0.5, 0.875, 0.5, 0.875, 0.75, 0.75, 0.75, 0.6875, 0.5, 0.75, 0.5, 0.75, 0.75, 0.6875, 0.75, 0.125, 0.5, 0.25, 0.5, 0.25, 0.75, 0.125, 0.75, 0.4167, 0.8125, 0.625, 0.8125, 0.625, 0.875, 0.4167, 0.875, 0.4167, 0.25, 0.625, 0.25, 0.625, 0.375, 0.4167, 0.375, 0.4167, 0.75, 0.625, 0.75, 0.625, 0.8125, 0.4167, 0.8125, 0.625, 0.5, 0.6875, 0.5, 0.6875, 0.75, 0.625, 0.75, 0.4167, 0.8125, 0.4167, 0.4375, 0.3125, 0.5, 0.375, 0.8125, 0.4167, 0.375, 0.625, 0.375, 0.625, 0.4375, 0.4167, 0.4375, 0.4167, 0.4375, 0.4167, 0.8125, 0.4167, 0.875, 0.4167, 0.375, 0.375, 0.75, 0.4167, 0.75, 0.4167, 0.8125, 0.375, 0.8125, 0.375, 0.25, 0.4167, 0.25, 0.4167, 0.375, 0.375, 0.375, 0.375, 0.375, 0.4167, 0.375, 0.4167, 0.875, 0.375, 0.875, 0.375, 0.875, 0.4167, 0.875, 0.4167, 1.0, 0.375, 1.0, 0.375, 0.5, 0.4167, 0.5, 0.4167, 0.75, 0.375, 0.75, 0.375, 0.4375, 0.4167, 0.4375, 0.4167, 0.5, 0.375, 0.5, 0.375, 0.0, 0.4167, 0.0, 0.4167, 0.25, 0.375, 0.25])
me_cube_013.materials.append(mat_wall)
me_cube_013.update()
me_cube_014 = bpy.data.meshes.new('Cube.014')
me_cube_014.from_pydata([(1.907e-06, -0.02222, 0.0), (1.907e-06, -0.02222, 6.0), (1.907e-06, 0.02222, 0.0), (1.907e-06, 0.02222, 6.0), (4.0, -0.02222, 0.0), (4.0, -0.02222, 6.0), (4.0, 0.02222, 0.0), (4.0, 0.02222, 6.0)], [], [(0, 1, 3, 2), (2, 3, 7, 6), (6, 7, 5, 4), (4, 5, 1, 0), (2, 6, 4, 0), (7, 3, 1, 5)])
_uv = me_cube_014.uv_layers.new(name='UVMap')
_uv.uv.foreach_set('vector', [0.375, 0.0, 0.625, 0.0, 0.625, 0.25, 0.375, 0.25, 0.375, 0.25, 0.625, 0.25, 0.625, 0.5, 0.375, 0.5, 0.375, 0.5, 0.625, 0.5, 0.625, 0.75, 0.375, 0.75, 0.375, 0.75, 0.625, 0.75, 0.625, 1.0, 0.375, 1.0, 0.125, 0.5, 0.375, 0.5, 0.375, 0.75, 0.125, 0.75, 0.625, 0.5, 0.875, 0.5, 0.875, 0.75, 0.625, 0.75])
me_cube_014.materials.append(mat_wall)
me_cube_014.update()
me_cube_015 = bpy.data.meshes.new('Cube.015')
me_cube_015.from_pydata([(1.907e-06, -0.02222, 0.0), (1.907e-06, -0.02222, 6.0), (1.907e-06, 0.02222, 0.0), (1.907e-06, 0.02222, 6.0), (4.0, -0.02222, 0.0), (4.0, -0.02222, 6.0), (4.0, 0.02222, 0.0), (4.0, 0.02222, 6.0)], [], [(0, 1, 3, 2), (2, 3, 7, 6), (6, 7, 5, 4), (4, 5, 1, 0), (2, 6, 4, 0), (7, 3, 1, 5)])
_uv = me_cube_015.uv_layers.new(name='UVMap')
_uv.uv.foreach_set('vector', [0.375, 0.0, 0.625, 0.0, 0.625, 0.25, 0.375, 0.25, 0.375, 0.25, 0.625, 0.25, 0.625, 0.5, 0.375, 0.5, 0.375, 0.5, 0.625, 0.5, 0.625, 0.75, 0.375, 0.75, 0.375, 0.75, 0.625, 0.75, 0.625, 1.0, 0.375, 1.0, 0.125, 0.5, 0.375, 0.5, 0.375, 0.75, 0.125, 0.75, 0.625, 0.5, 0.875, 0.5, 0.875, 0.75, 0.625, 0.75])
me_cube_015.materials.append(mat_wall)
me_cube_015.update()
me_cube_016 = bpy.data.meshes.new('Cube.016')
me_cube_016.from_pydata([(2.0, -0.02222, 0.0), (2.0, -0.02222, 12.0), (2.0, 0.02222, 0.0), (2.0, 0.02222, 12.0), (30.0, -0.02222, 0.0), (30.0, -0.02222, 12.0), (30.0, 0.02222, 0.0), (30.0, 0.02222, 12.0), (2.0, -0.02222, 6.0), (2.0, 0.02222, 6.0), (30.0, 0.02222, 6.0), (30.0, -0.02222, 6.0), (1.907e-06, -0.02222, 12.0), (1.907e-06, 0.02222, 12.0), (1.907e-06, -0.02222, 6.0), (1.907e-06, 0.02222, 6.0)], [], [(8, 1, 12, 14), (9, 3, 7, 10), (10, 7, 5, 11), (11, 5, 1, 8), (2, 6, 4, 0), (7, 3, 1, 5), (4, 11, 8, 0), (6, 10, 11, 4), (2, 9, 10, 6), (0, 8, 9, 2), (14, 12, 13, 15), (9, 8, 14, 15), (1, 3, 13, 12), (3, 9, 15, 13)])
_uv = me_cube_016.uv_layers.new(name='UVMap')
_uv.uv.foreach_set('vector', [0.5, 1.0, 0.625, 1.0, 0.625, 1.0, 0.5, 1.0, 0.5, 0.25, 0.625, 0.25, 0.625, 0.5, 0.5, 0.5, 0.5, 0.5, 0.625, 0.5, 0.625, 0.75, 0.5, 0.75, 0.5, 0.75, 0.625, 0.75, 0.625, 1.0, 0.5, 1.0, 0.125, 0.5, 0.375, 0.5, 0.375, 0.75, 0.125, 0.75, 0.625, 0.5, 0.875, 0.5, 0.875, 0.75, 0.625, 0.75, 0.375, 0.75, 0.5, 0.75, 0.5, 1.0, 0.375, 1.0, 0.375, 0.5, 0.5, 0.5, 0.5, 0.75, 0.375, 0.75, 0.375, 0.25, 0.5, 0.25, 0.5, 0.5, 0.375, 0.5, 0.375, 0.0, 0.5, 0.0, 0.5, 0.25, 0.375, 0.25, 0.5, 0.0, 0.625, 0.0, 0.625, 0.25, 0.5, 0.25, 0.5, 0.25, 0.5, 0.0, 0.5, 0.0, 0.5, 0.25, 0.875, 0.75, 0.875, 0.5, 0.875, 0.5, 0.875, 0.75, 0.625, 0.25, 0.5, 0.25, 0.5, 0.25, 0.625, 0.25])
me_cube_016.materials.append(mat_wall)
me_cube_016.update()
me_cube_017 = bpy.data.meshes.new('Cube.017')
me_cube_017.from_pydata([(1.907e-06, -0.02222, 0.0), (1.907e-06, -0.02222, 12.0), (1.907e-06, 0.02222, 0.0), (1.907e-06, 0.02222, 12.0), (22.0, -0.02222, 0.0), (22.0, -0.02222, 12.0), (22.0, 0.02222, 0.0), (22.0, 0.02222, 12.0)], [], [(0, 1, 3, 2), (2, 3, 7, 6), (6, 7, 5, 4), (4, 5, 1, 0), (2, 6, 4, 0), (7, 3, 1, 5)])
_uv = me_cube_017.uv_layers.new(name='UVMap')
_uv.uv.foreach_set('vector', [0.375, 0.0, 0.625, 0.0, 0.625, 0.25, 0.375, 0.25, 0.375, 0.25, 0.625, 0.25, 0.625, 0.5, 0.375, 0.5, 0.375, 0.5, 0.625, 0.5, 0.625, 0.75, 0.375, 0.75, 0.375, 0.75, 0.625, 0.75, 0.625, 1.0, 0.375, 1.0, 0.125, 0.5, 0.375, 0.5, 0.375, 0.75, 0.125, 0.75, 0.625, 0.5, 0.875, 0.5, 0.875, 0.75, 0.625, 0.75])
me_cube_017.materials.append(mat_wall)
me_cube_017.update()
me_cube_018 = bpy.data.meshes.new('Cube.018')
me_cube_018.from_pydata([(1.907e-06, -0.02222, 0.0), (1.907e-06, -0.02222, 12.0), (1.907e-06, 0.02222, 0.0), (1.907e-06, 0.02222, 12.0), (6.0, -0.02222, 0.0), (6.0, -0.02222, 12.0), (6.0, 0.02222, 0.0), (6.0, 0.02222, 12.0)], [], [(0, 1, 3, 2), (2, 3, 7, 6), (6, 7, 5, 4), (4, 5, 1, 0), (2, 6, 4, 0), (7, 3, 1, 5)])
_uv = me_cube_018.uv_layers.new(name='UVMap')
_uv.uv.foreach_set('vector', [0.375, 0.0, 0.625, 0.0, 0.625, 0.25, 0.375, 0.25, 0.375, 0.25, 0.625, 0.25, 0.625, 0.5, 0.375, 0.5, 0.375, 0.5, 0.625, 0.5, 0.625, 0.75, 0.375, 0.75, 0.375, 0.75, 0.625, 0.75, 0.625, 1.0, 0.375, 1.0, 0.125, 0.5, 0.375, 0.5, 0.375, 0.75, 0.125, 0.75, 0.625, 0.5, 0.875, 0.5, 0.875, 0.75, 0.625, 0.75])
me_cube_018.materials.append(mat_wall)
me_cube_018.update()
me_cube_019 = bpy.data.meshes.new('Cube.019')
me_cube_019.from_pydata([(1.907e-06, -0.02222, 0.0), (1.907e-06, -0.02222, 12.0), (1.907e-06, 0.02222, 0.0), (1.907e-06, 0.02222, 12.0), (6.0, -0.02222, 0.0), (6.0, -0.02222, 12.0), (6.0, 0.02222, 0.0), (6.0, 0.02222, 12.0), (1.907e-06, -0.02222, 1.0), (1.907e-06, 0.02222, 1.0), (6.0, 0.02222, 1.0), (6.0, -0.02222, 1.0), (1.907e-06, -0.02222, 1.983), (1.907e-06, 0.02222, 1.983), (6.0, 0.02222, 1.983), (6.0, -0.02222, 1.983), (0.6685, 0.02222, 0.0), (0.6685, 0.02222, 12.0), (0.6685, -0.02222, 0.0), (0.6685, -0.02222, 12.0), (0.6685, -0.02222, 1.0), (0.6685, 0.02222, 1.0), (0.6685, -0.02222, 1.983), (0.6685, 0.02222, 1.983), (5.345, 0.02222, 12.0), (5.345, -0.02222, 0.0), (5.345, 0.02222, 1.0), (5.345, 0.02222, 1.983), (5.345, 0.02222, 0.0), (5.345, -0.02222, 12.0), (5.345, -0.02222, 1.0), (5.345, -0.02222, 1.983)], [], [(12, 1, 3, 13), (27, 24, 7, 14), (14, 7, 5, 15), (22, 19, 1, 12), (28, 6, 4, 25), (17, 3, 1, 19), (18, 20, 8, 0), (6, 10, 11, 4), (28, 26, 10, 6), (0, 8, 9, 2), (20, 22, 12, 8), (10, 14, 15, 11), (26, 27, 14, 10), (8, 12, 13, 9), (9, 13, 23, 21), (2, 9, 21, 16), (25, 30, 20, 18), (24, 17, 19, 29), (2, 16, 18, 0), (31, 29, 19, 22), (13, 3, 17, 23), (15, 5, 29, 31), (7, 24, 29, 5), (4, 11, 30, 25), (11, 15, 31, 30), (16, 21, 26, 28), (16, 28, 25, 18), (23, 17, 24, 27), (30, 31, 27, 26), (31, 22, 23, 27), (21, 23, 22, 20), (30, 26, 21, 20)])
_uv = me_cube_019.uv_layers.new(name='UVMap')
_uv.uv.foreach_set('vector', [0.5146, 0.0, 0.625, 0.0, 0.625, 0.25, 0.5146, 0.25, 0.5146, 0.3852, 0.625, 0.3852, 0.625, 0.5, 0.5146, 0.5, 0.5146, 0.5, 0.625, 0.5, 0.625, 0.75, 0.5146, 0.75, 0.5146, 0.9749, 0.625, 0.9749, 0.625, 1.0, 0.5146, 1.0, 0.2602, 0.5, 0.375, 0.5, 0.375, 0.75, 0.2602, 0.75, 0.8499, 0.5, 0.875, 0.5, 0.875, 0.75, 0.8499, 0.75, 0.375, 0.9749, 0.5, 0.9749, 0.5, 1.0, 0.375, 1.0, 0.375, 0.5, 0.5, 0.5, 0.5, 0.75, 0.375, 0.75, 0.375, 0.3852, 0.5, 0.3852, 0.5, 0.5, 0.375, 0.5, 0.375, 0.0, 0.5, 0.0, 0.5, 0.25, 0.375, 0.25, 0.5, 0.9749, 0.5146, 0.9749, 0.5146, 1.0, 0.5, 1.0, 0.5, 0.5, 0.5146, 0.5, 0.5146, 0.75, 0.5, 0.75, 0.5, 0.3852, 0.5146, 0.3852, 0.5146, 0.5, 0.5, 0.5, 0.5, 0.0, 0.5146, 0.0, 0.5146, 0.25, 0.5, 0.25, 0.5, 0.25, 0.5146, 0.25, 0.5146, 0.2751, 0.5, 0.2751, 0.375, 0.25, 0.5, 0.25, 0.5, 0.2751, 0.375, 0.2751, 0.375, 0.8648, 0.5, 0.8648, 0.5, 0.9749, 0.375, 0.9749, 0.7398, 0.5, 0.8499, 0.5, 0.8499, 0.75, 0.7398, 0.75, 0.125, 0.5, 0.1501, 0.5, 0.1501, 0.75, 0.125, 0.75, 0.5146, 0.8648, 0.625, 0.8648, 0.625, 0.9749, 0.5146, 0.9749, 0.5146, 0.25, 0.625, 0.25, 0.625, 0.2751, 0.5146, 0.2751, 0.5146, 0.75, 0.625, 0.75, 0.625, 0.8648, 0.5146, 0.8648, 0.625, 0.5, 0.7398, 0.5, 0.7398, 0.75, 0.625, 0.75, 0.375, 0.75, 0.5, 0.75, 0.5, 0.8648, 0.375, 0.8648, 0.5, 0.75, 0.5146, 0.75, 0.5146, 0.8648, 0.5, 0.8648, 0.375, 0.2751, 0.5, 0.2751, 0.5, 0.3852, 0.375, 0.3852, 0.1501, 0.5, 0.2602, 0.5, 0.2602, 0.75, 0.1501, 0.75, 0.5146, 0.2751, 0.625, 0.2751, 0.625, 0.3852, 0.5146, 0.3852, 0.5, 0.8648, 0.5146, 0.8648, 0.5146, 0.3852, 0.5, 0.3852, 0.5146, 0.8648, 0.5146, 0.9749, 0.5146, 0.2751, 0.5146, 0.3852, 0.5, 0.2751, 0.5146, 0.2751, 0.5146, 0.9749, 0.5, 0.9749, 0.5, 0.8648, 0.5, 0.3852, 0.5, 0.2751, 0.5, 0.9749])
me_cube_019.materials.append(mat_wall)
me_cube_019.update()
me_cube_020 = bpy.data.meshes.new('Cube.020')
me_cube_020.from_pydata([(1.907e-06, -0.02222, 0.0), (1.907e-06, -0.02222, 12.0), (1.907e-06, 0.02222, 0.0), (1.907e-06, 0.02222, 12.0), (8.0, -0.02222, 0.0), (8.0, -0.02222, 12.0), (8.0, 0.02222, 0.0), (8.0, 0.02222, 12.0), (6.4, 0.02222, 0.0), (4.8, 0.02222, 0.0), (3.2, 0.02222, 0.0), (1.6, 0.02222, 0.0), (1.6, 0.02222, 12.0), (3.2, 0.02222, 12.0), (4.8, 0.02222, 12.0), (6.4, 0.02222, 12.0), (1.6, -0.02222, 0.0), (3.2, -0.02222, 0.0), (4.8, -0.02222, 0.0), (6.4, -0.02222, 0.0), (6.4, -0.02222, 12.0), (4.8, -0.02222, 12.0), (3.2, -0.02222, 12.0), (1.6, -0.02222, 12.0), (1.907e-06, -0.02222, 2.4), (1.907e-06, 0.02222, 2.4), (8.0, 0.02222, 2.4), (8.0, -0.02222, 2.4), (6.4, -0.02222, 2.4), (4.8, -0.02222, 2.4), (3.2, -0.02222, 2.4), (1.6, -0.02222, 2.4), (1.6, 0.02222, 2.4), (3.2, 0.02222, 2.4), (4.8, 0.02222, 2.4), (6.4, 0.02222, 2.4)], [], [(24, 1, 3, 25), (35, 15, 7, 26), (26, 7, 5, 27), (31, 23, 1, 24), (8, 6, 4, 19), (12, 3, 1, 23), (7, 15, 20, 5), (15, 14, 21, 20), (14, 13, 22, 21), (13, 12, 23, 22), (2, 11, 16, 0), (10, 9, 18, 17), (27, 5, 20, 28), (28, 20, 21, 29), (29, 21, 22, 30), (30, 22, 23, 31), (25, 3, 12, 32), (32, 12, 13, 33), (33, 13, 14, 34), (34, 14, 15, 35), (10, 33, 34, 9), (2, 25, 32, 11), (18, 29, 30, 17), (4, 27, 28, 19), (16, 31, 24, 0), (6, 26, 27, 4), (8, 35, 26, 6), (0, 24, 25, 2), (11, 32, 31, 16), (32, 33, 30, 31), (17, 30, 33, 10), (9, 34, 29, 18), (34, 35, 28, 29), (19, 28, 35, 8)])
_uv = me_cube_020.uv_layers.new(name='UVMap')
_uv.uv.foreach_set('vector', [0.425, 0.0, 0.625, 0.0, 0.625, 0.25, 0.425, 0.25, 0.425, 0.45, 0.625, 0.45, 0.625, 0.5, 0.425, 0.5, 0.425, 0.5, 0.625, 0.5, 0.625, 0.75, 0.425, 0.75, 0.425, 0.95, 0.625, 0.95, 0.625, 1.0, 0.425, 1.0, 0.325, 0.5, 0.375, 0.5, 0.375, 0.75, 0.325, 0.75, 0.825, 0.5, 0.875, 0.5, 0.875, 0.75, 0.825, 0.75, 0.625, 0.5, 0.675, 0.5, 0.675, 0.75, 0.625, 0.75, 0.675, 0.5, 0.725, 0.5, 0.725, 0.75, 0.675, 0.75, 0.725, 0.5, 0.775, 0.5, 0.775, 0.75, 0.725, 0.75, 0.775, 0.5, 0.825, 0.5, 0.825, 0.75, 0.775, 0.75, 0.125, 0.5, 0.175, 0.5, 0.175, 0.75, 0.125, 0.75, 0.225, 0.5, 0.275, 0.5, 0.275, 0.75, 0.225, 0.75, 0.425, 0.75, 0.625, 0.75, 0.625, 0.8, 0.425, 0.8, 0.425, 0.8, 0.625, 0.8, 0.625, 0.85, 0.425, 0.85, 0.425, 0.85, 0.625, 0.85, 0.625, 0.9, 0.425, 0.9, 0.425, 0.9, 0.625, 0.9, 0.625, 0.95, 0.425, 0.95, 0.425, 0.25, 0.625, 0.25, 0.625, 0.3, 0.425, 0.3, 0.425, 0.3, 0.625, 0.3, 0.625, 0.35, 0.425, 0.35, 0.425, 0.35, 0.625, 0.35, 0.625, 0.4, 0.425, 0.4, 0.425, 0.4, 0.625, 0.4, 0.625, 0.45, 0.425, 0.45, 0.375, 0.35, 0.425, 0.35, 0.425, 0.4, 0.375, 0.4, 0.375, 0.25, 0.425, 0.25, 0.425, 0.3, 0.375, 0.3, 0.375, 0.85, 0.425, 0.85, 0.425, 0.9, 0.375, 0.9, 0.375, 0.75, 0.425, 0.75, 0.425, 0.8, 0.375, 0.8, 0.375, 0.95, 0.425, 0.95, 0.425, 1.0, 0.375, 1.0, 0.375, 0.5, 0.425, 0.5, 0.425, 0.75, 0.375, 0.75, 0.375, 0.45, 0.425, 0.45, 0.425, 0.5, 0.375, 0.5, 0.375, 0.0, 0.425, 0.0, 0.425, 0.25, 0.375, 0.25, 0.375, 0.3, 0.425, 0.3, 0.425, 0.95, 0.375, 0.95, 0.425, 0.3, 0.425, 0.35, 0.425, 0.9, 0.425, 0.95, 0.375, 0.9, 0.425, 0.9, 0.425, 0.35, 0.375, 0.35, 0.375, 0.4, 0.425, 0.4, 0.425, 0.85, 0.375, 0.85, 0.425, 0.4, 0.425, 0.45, 0.425, 0.8, 0.425, 0.85, 0.375, 0.8, 0.425, 0.8, 0.425, 0.45, 0.375, 0.45])
me_cube_020.materials.append(mat_wall)
me_cube_020.update()
me_cube_021 = bpy.data.meshes.new('Cube.021')
me_cube_021.from_pydata([(1.907e-06, -0.02222, 0.0), (1.907e-06, -0.02222, 6.0), (1.907e-06, 0.02222, 0.0), (1.907e-06, 0.02222, 6.0), (6.0, -0.02222, 0.0), (6.0, -0.02222, 6.0), (6.0, 0.02222, 0.0), (6.0, 0.02222, 6.0)], [], [(0, 1, 3, 2), (2, 3, 7, 6), (6, 7, 5, 4), (4, 5, 1, 0), (2, 6, 4, 0), (7, 3, 1, 5)])
_uv = me_cube_021.uv_layers.new(name='UVMap')
_uv.uv.foreach_set('vector', [0.375, 0.0, 0.625, 0.0, 0.625, 0.25, 0.375, 0.25, 0.375, 0.25, 0.625, 0.25, 0.625, 0.5, 0.375, 0.5, 0.375, 0.5, 0.625, 0.5, 0.625, 0.75, 0.375, 0.75, 0.375, 0.75, 0.625, 0.75, 0.625, 1.0, 0.375, 1.0, 0.125, 0.5, 0.375, 0.5, 0.375, 0.75, 0.125, 0.75, 0.625, 0.5, 0.875, 0.5, 0.875, 0.75, 0.625, 0.75])
me_cube_021.materials.append(mat_wall)
me_cube_021.update()
me_cube_022 = bpy.data.meshes.new('Cube.022')
me_cube_022.from_pydata([(1.907e-06, -0.02222, 0.0), (1.907e-06, -0.02222, 6.0), (1.907e-06, 0.02222, 0.0), (1.907e-06, 0.02222, 6.0), (8.0, -0.02222, 0.0), (8.0, -0.02222, 6.0), (8.0, 0.02222, 0.0), (8.0, 0.02222, 6.0)], [], [(0, 1, 3, 2), (2, 3, 7, 6), (6, 7, 5, 4), (4, 5, 1, 0), (2, 6, 4, 0), (7, 3, 1, 5)])
_uv = me_cube_022.uv_layers.new(name='UVMap')
_uv.uv.foreach_set('vector', [0.375, 0.0, 0.625, 0.0, 0.625, 0.25, 0.375, 0.25, 0.375, 0.25, 0.625, 0.25, 0.625, 0.5, 0.375, 0.5, 0.375, 0.5, 0.625, 0.5, 0.625, 0.75, 0.375, 0.75, 0.375, 0.75, 0.625, 0.75, 0.625, 1.0, 0.375, 1.0, 0.125, 0.5, 0.375, 0.5, 0.375, 0.75, 0.125, 0.75, 0.625, 0.5, 0.875, 0.5, 0.875, 0.75, 0.625, 0.75])
me_cube_022.materials.append(mat_wall)
me_cube_022.update()
me_cube_023 = bpy.data.meshes.new('Cube.023')
me_cube_023.from_pydata([(1.907e-06, -0.02222, 0.0), (1.907e-06, -0.02222, 6.0), (1.907e-06, 0.6889, 0.0), (1.907e-06, 0.6889, 6.0), (8.0, -0.02222, 0.0), (8.0, -0.02222, 6.0), (8.0, 0.6889, 0.0), (8.0, 0.6889, 6.0)], [], [(0, 1, 3, 2), (2, 3, 7, 6), (6, 7, 5, 4), (4, 5, 1, 0), (2, 6, 4, 0), (7, 3, 1, 5)])
_uv = me_cube_023.uv_layers.new(name='UVMap')
_uv.uv.foreach_set('vector', [0.375, 0.0, 0.625, 0.0, 0.625, 0.25, 0.375, 0.25, 0.375, 0.25, 0.625, 0.25, 0.625, 0.5, 0.375, 0.5, 0.375, 0.5, 0.625, 0.5, 0.625, 0.75, 0.375, 0.75, 0.375, 0.75, 0.625, 0.75, 0.625, 1.0, 0.375, 1.0, 0.125, 0.5, 0.375, 0.5, 0.375, 0.75, 0.125, 0.75, 0.625, 0.5, 0.875, 0.5, 0.875, 0.75, 0.625, 0.75])
me_cube_023.materials.append(mat_wall)
me_cube_023.update()
me_cube_024 = bpy.data.meshes.new('Cube.024')
me_cube_024.from_pydata([(1.907e-06, -0.02222, 0.0), (1.907e-06, -0.02222, 3.0), (1.605e-06, 1.356, 0.0), (1.605e-06, 1.356, 3.0), (4.0, -0.02222, 0.0), (4.0, -0.02222, 3.0), (4.0, 1.356, 0.0), (4.0, 1.356, 3.0)], [], [(0, 1, 3, 2), (2, 3, 7, 6), (6, 7, 5, 4), (4, 5, 1, 0), (2, 6, 4, 0), (7, 3, 1, 5)])
_uv = me_cube_024.uv_layers.new(name='UVMap')
_uv.uv.foreach_set('vector', [0.375, 0.0, 0.625, 0.0, 0.625, 0.25, 0.375, 0.25, 0.375, 0.25, 0.625, 0.25, 0.625, 0.5, 0.375, 0.5, 0.375, 0.5, 0.625, 0.5, 0.625, 0.75, 0.375, 0.75, 0.375, 0.75, 0.625, 0.75, 0.625, 1.0, 0.375, 1.0, 0.125, 0.5, 0.375, 0.5, 0.375, 0.75, 0.125, 0.75, 0.625, 0.5, 0.875, 0.5, 0.875, 0.75, 0.625, 0.75])
me_cube_024.materials.append(mat_stage)
me_cube_024.update()
me_cube_025 = bpy.data.meshes.new('Cube.025')
me_cube_025.from_pydata([(2.0, -0.02222, 0.0), (2.0, -0.02222, 1.0), (2.0, 2.022, 0.0), (2.0, 2.022, 1.0), (4.0, -0.02222, 0.0), (4.0, -0.02222, 1.0), (4.0, 2.022, 0.0), (4.0, 2.022, 1.0)], [], [(0, 1, 3, 2), (2, 3, 7, 6), (6, 7, 5, 4), (4, 5, 1, 0), (2, 6, 4, 0), (7, 3, 1, 5)])
_uv = me_cube_025.uv_layers.new(name='UVMap')
_uv.uv.foreach_set('vector', [0.375, 0.0, 0.625, 0.0, 0.625, 0.25, 0.375, 0.25, 0.375, 0.25, 0.625, 0.25, 0.625, 0.5, 0.375, 0.5, 0.375, 0.5, 0.625, 0.5, 0.625, 0.75, 0.375, 0.75, 0.375, 0.75, 0.625, 0.75, 0.625, 1.0, 0.375, 1.0, 0.125, 0.5, 0.375, 0.5, 0.375, 0.75, 0.125, 0.75, 0.625, 0.5, 0.875, 0.5, 0.875, 0.75, 0.625, 0.75])
me_cube_025.materials.append(mat_bar)
me_cube_025.update()
me_cube_026 = bpy.data.meshes.new('Cube.026')
me_cube_026.from_pydata([(2.0, -0.6889, 0.0), (2.0, -0.6889, 1.0), (2.0, 2.022, 0.0), (2.0, 2.022, 1.0), (6.0, -0.6889, 0.0), (6.0, -0.6889, 1.0), (6.0, 2.022, 0.0), (6.0, 2.022, 1.0)], [], [(0, 1, 3, 2), (2, 3, 7, 6), (6, 7, 5, 4), (4, 5, 1, 0), (2, 6, 4, 0), (7, 3, 1, 5)])
_uv = me_cube_026.uv_layers.new(name='UVMap')
_uv.uv.foreach_set('vector', [0.375, 0.0, 0.625, 0.0, 0.625, 0.25, 0.375, 0.25, 0.375, 0.25, 0.625, 0.25, 0.625, 0.5, 0.375, 0.5, 0.375, 0.5, 0.625, 0.5, 0.625, 0.75, 0.375, 0.75, 0.375, 0.75, 0.625, 0.75, 0.625, 1.0, 0.375, 1.0, 0.125, 0.5, 0.375, 0.5, 0.375, 0.75, 0.125, 0.75, 0.625, 0.5, 0.875, 0.5, 0.875, 0.75, 0.625, 0.75])
me_cube_026.materials.append(mat_bar)
me_cube_026.update()
me_cube_027 = bpy.data.meshes.new('Cube.027')
me_cube_027.from_pydata([(2.0, -0.6889, 0.0), (2.0, -0.6889, 3.0), (2.0, 0.6889, 0.0), (2.0, 0.6889, 3.0), (12.0, -0.6889, 0.0), (12.0, -0.6889, 3.0), (12.0, 0.6889, 0.0), (12.0, 0.6889, 3.0)], [], [(0, 1, 3, 2), (2, 3, 7, 6), (6, 7, 5, 4), (4, 5, 1, 0), (2, 6, 4, 0), (7, 3, 1, 5)])
_uv = me_cube_027.uv_layers.new(name='UVMap')
_uv.uv.foreach_set('vector', [0.375, 0.0, 0.625, 0.0, 0.625, 0.25, 0.375, 0.25, 0.375, 0.25, 0.625, 0.25, 0.625, 0.5, 0.375, 0.5, 0.375, 0.5, 0.625, 0.5, 0.625, 0.75, 0.375, 0.75, 0.375, 0.75, 0.625, 0.75, 0.625, 1.0, 0.375, 1.0, 0.125, 0.5, 0.375, 0.5, 0.375, 0.75, 0.125, 0.75, 0.625, 0.5, 0.875, 0.5, 0.875, 0.75, 0.625, 0.75])
me_cube_027.materials.append(mat_stage)
me_cube_027.update()
me_cube_028 = bpy.data.meshes.new('Cube.028')
me_cube_028.from_pydata([(1.907e-06, -0.02222, 0.0), (1.907e-06, 0.6889, 0.0), (6.0, -0.02222, 0.0), (6.0, -0.02222, 6.0), (6.0, 0.6889, 0.0), (6.0, 0.6889, 6.0)], [], [(1, 5, 4), (4, 5, 3, 2), (2, 3, 0), (1, 4, 2, 0), (5, 1, 0, 3)])
_uv = me_cube_028.uv_layers.new(name='UVMap')
_uv.uv.foreach_set('vector', [0.625, 0.25, 0.625, 0.5, 0.375, 0.5, 0.375, 0.5, 0.625, 0.5, 0.625, 0.75, 0.375, 0.75, 0.375, 0.75, 0.625, 0.75, 0.375, 1.0, 0.125, 0.5, 0.375, 0.5, 0.375, 0.75, 0.125, 0.75, 0.625, 0.5, 0.875, 0.5, 0.875, 0.75, 0.625, 0.75])
me_cube_028.materials.append(mat_stairs)
me_cube_028.update()
me_cube_029 = bpy.data.meshes.new('Cube.029')
me_cube_029.from_pydata([(-1.0, -1.0, -2.384e-07), (-1.0, -1.0, 40.0), (-1.0, 1.0, -2.384e-07), (-1.0, 1.0, 40.0), (1.0, -1.0, -2.384e-07), (1.0, -1.0, 40.0), (1.0, 1.0, -2.384e-07), (1.0, 1.0, 40.0)], [], [(0, 1, 3, 2), (2, 3, 7, 6), (6, 7, 5, 4), (4, 5, 1, 0), (2, 6, 4, 0), (7, 3, 1, 5)])
_uv = me_cube_029.uv_layers.new(name='UVMap')
_uv.uv.foreach_set('vector', [0.375, 0.0, 0.625, 0.0, 0.625, 0.25, 0.375, 0.25, 0.375, 0.25, 0.625, 0.25, 0.625, 0.5, 0.375, 0.5, 0.375, 0.5, 0.625, 0.5, 0.625, 0.75, 0.375, 0.75, 0.375, 0.75, 0.625, 0.75, 0.625, 1.0, 0.375, 1.0, 0.125, 0.5, 0.375, 0.5, 0.375, 0.75, 0.125, 0.75, 0.625, 0.5, 0.875, 0.5, 0.875, 0.75, 0.625, 0.75])
me_cube_029.materials.append(mat_pillar)
me_cube_029.update()
me_cube_030 = bpy.data.meshes.new('Cube.030')
me_cube_030.from_pydata([(-1.0, -1.0, -2.384e-07), (-1.0, -1.0, 40.0), (-1.0, 1.0, -2.384e-07), (-1.0, 1.0, 40.0), (1.0, -1.0, -2.384e-07), (1.0, -1.0, 40.0), (1.0, 1.0, -2.384e-07), (1.0, 1.0, 40.0)], [], [(0, 1, 3, 2), (2, 3, 7, 6), (6, 7, 5, 4), (4, 5, 1, 0), (2, 6, 4, 0), (7, 3, 1, 5)])
_uv = me_cube_030.uv_layers.new(name='UVMap')
_uv.uv.foreach_set('vector', [0.375, 0.0, 0.625, 0.0, 0.625, 0.25, 0.375, 0.25, 0.375, 0.25, 0.625, 0.25, 0.625, 0.5, 0.375, 0.5, 0.375, 0.5, 0.625, 0.5, 0.625, 0.75, 0.375, 0.75, 0.375, 0.75, 0.625, 0.75, 0.625, 1.0, 0.375, 1.0, 0.125, 0.5, 0.375, 0.5, 0.375, 0.75, 0.125, 0.75, 0.625, 0.5, 0.875, 0.5, 0.875, 0.75, 0.625, 0.75])
me_cube_030.materials.append(mat_pillar)
me_cube_030.update()
me_cube_031 = bpy.data.meshes.new('Cube.031')
me_cube_031.from_pydata([(-1.0, -1.0, -2.384e-07), (-1.0, -1.0, 40.0), (-1.0, 1.0, -2.384e-07), (-1.0, 1.0, 40.0), (1.0, -1.0, -2.384e-07), (1.0, -1.0, 40.0), (1.0, 1.0, -2.384e-07), (1.0, 1.0, 40.0)], [], [(0, 1, 3, 2), (2, 3, 7, 6), (6, 7, 5, 4), (4, 5, 1, 0), (2, 6, 4, 0), (7, 3, 1, 5)])
_uv = me_cube_031.uv_layers.new(name='UVMap')
_uv.uv.foreach_set('vector', [0.375, 0.0, 0.625, 0.0, 0.625, 0.25, 0.375, 0.25, 0.375, 0.25, 0.625, 0.25, 0.625, 0.5, 0.375, 0.5, 0.375, 0.5, 0.625, 0.5, 0.625, 0.75, 0.375, 0.75, 0.375, 0.75, 0.625, 0.75, 0.625, 1.0, 0.375, 1.0, 0.125, 0.5, 0.375, 0.5, 0.375, 0.75, 0.125, 0.75, 0.625, 0.5, 0.875, 0.5, 0.875, 0.75, 0.625, 0.75])
me_cube_031.materials.append(mat_pillar)
me_cube_031.update()
me_cube_032 = bpy.data.meshes.new('Cube.032')
me_cube_032.from_pydata([(-1.0, -1.0, -2.384e-07), (-1.0, -1.0, 40.0), (-1.0, 1.0, -2.384e-07), (-1.0, 1.0, 40.0), (1.0, -1.0, -2.384e-07), (1.0, -1.0, 40.0), (1.0, 1.0, -2.384e-07), (1.0, 1.0, 40.0)], [], [(0, 1, 3, 2), (2, 3, 7, 6), (6, 7, 5, 4), (4, 5, 1, 0), (2, 6, 4, 0), (7, 3, 1, 5)])
_uv = me_cube_032.uv_layers.new(name='UVMap')
_uv.uv.foreach_set('vector', [0.375, 0.0, 0.625, 0.0, 0.625, 0.25, 0.375, 0.25, 0.375, 0.25, 0.625, 0.25, 0.625, 0.5, 0.375, 0.5, 0.375, 0.5, 0.625, 0.5, 0.625, 0.75, 0.375, 0.75, 0.375, 0.75, 0.625, 0.75, 0.625, 1.0, 0.375, 1.0, 0.125, 0.5, 0.375, 0.5, 0.375, 0.75, 0.125, 0.75, 0.625, 0.5, 0.875, 0.5, 0.875, 0.75, 0.625, 0.75])
me_cube_032.materials.append(mat_pillar)
me_cube_032.update()
me_cube_033 = bpy.data.meshes.new('Cube.033')
me_cube_033.from_pydata([(-1.0, -1.0, -2.384e-07), (-1.0, -1.0, 40.0), (-1.0, 1.0, -2.384e-07), (-1.0, 1.0, 40.0), (1.0, -1.0, -2.384e-07), (1.0, -1.0, 40.0), (1.0, 1.0, -2.384e-07), (1.0, 1.0, 40.0)], [], [(0, 1, 3, 2), (2, 3, 7, 6), (6, 7, 5, 4), (4, 5, 1, 0), (2, 6, 4, 0), (7, 3, 1, 5)])
_uv = me_cube_033.uv_layers.new(name='UVMap')
_uv.uv.foreach_set('vector', [0.375, 0.0, 0.625, 0.0, 0.625, 0.25, 0.375, 0.25, 0.375, 0.25, 0.625, 0.25, 0.625, 0.5, 0.375, 0.5, 0.375, 0.5, 0.625, 0.5, 0.625, 0.75, 0.375, 0.75, 0.375, 0.75, 0.625, 0.75, 0.625, 1.0, 0.375, 1.0, 0.125, 0.5, 0.375, 0.5, 0.375, 0.75, 0.125, 0.75, 0.625, 0.5, 0.875, 0.5, 0.875, 0.75, 0.625, 0.75])
me_cube_033.materials.append(mat_pillar)
me_cube_033.update()
me_cube_034 = bpy.data.meshes.new('Cube.034')
me_cube_034.from_pydata([(-1.0, -1.0, -2.384e-07), (-1.0, -1.0, 40.0), (-1.0, 1.0, -2.384e-07), (-1.0, 1.0, 40.0), (1.0, -1.0, -2.384e-07), (1.0, -1.0, 40.0), (1.0, 1.0, -2.384e-07), (1.0, 1.0, 40.0)], [], [(0, 1, 3, 2), (2, 3, 7, 6), (6, 7, 5, 4), (4, 5, 1, 0), (2, 6, 4, 0), (7, 3, 1, 5)])
_uv = me_cube_034.uv_layers.new(name='UVMap')
_uv.uv.foreach_set('vector', [0.375, 0.0, 0.625, 0.0, 0.625, 0.25, 0.375, 0.25, 0.375, 0.25, 0.625, 0.25, 0.625, 0.5, 0.375, 0.5, 0.375, 0.5, 0.625, 0.5, 0.625, 0.75, 0.375, 0.75, 0.375, 0.75, 0.625, 0.75, 0.625, 1.0, 0.375, 1.0, 0.125, 0.5, 0.375, 0.5, 0.375, 0.75, 0.125, 0.75, 0.625, 0.5, 0.875, 0.5, 0.875, 0.75, 0.625, 0.75])
me_cube_034.materials.append(mat_pillar)
me_cube_034.update()
me_cube_035 = bpy.data.meshes.new('Cube.035')
me_cube_035.from_pydata([(-1.0, -1.0, -2.384e-07), (-1.0, -1.0, 40.0), (-1.0, 1.0, -2.384e-07), (-1.0, 1.0, 40.0), (1.0, -1.0, -2.384e-07), (1.0, -1.0, 40.0), (1.0, 1.0, -2.384e-07), (1.0, 1.0, 40.0)], [], [(0, 1, 3, 2), (2, 3, 7, 6), (6, 7, 5, 4), (4, 5, 1, 0), (2, 6, 4, 0), (7, 3, 1, 5)])
_uv = me_cube_035.uv_layers.new(name='UVMap')
_uv.uv.foreach_set('vector', [0.375, 0.0, 0.625, 0.0, 0.625, 0.25, 0.375, 0.25, 0.375, 0.25, 0.625, 0.25, 0.625, 0.5, 0.375, 0.5, 0.375, 0.5, 0.625, 0.5, 0.625, 0.75, 0.375, 0.75, 0.375, 0.75, 0.625, 0.75, 0.625, 1.0, 0.375, 1.0, 0.125, 0.5, 0.375, 0.5, 0.375, 0.75, 0.125, 0.75, 0.625, 0.5, 0.875, 0.5, 0.875, 0.75, 0.625, 0.75])
me_cube_035.materials.append(mat_pillar)
me_cube_035.update()
me_cube_036 = bpy.data.meshes.new('Cube.036')
me_cube_036.from_pydata([(-1.0, -1.0, -2.384e-07), (-1.0, -1.0, 40.0), (-1.0, 1.0, -2.384e-07), (-1.0, 1.0, 40.0), (1.0, -1.0, -2.384e-07), (1.0, -1.0, 40.0), (1.0, 1.0, -2.384e-07), (1.0, 1.0, 40.0)], [], [(0, 1, 3, 2), (2, 3, 7, 6), (6, 7, 5, 4), (4, 5, 1, 0), (2, 6, 4, 0), (7, 3, 1, 5)])
_uv = me_cube_036.uv_layers.new(name='UVMap')
_uv.uv.foreach_set('vector', [0.375, 0.0, 0.625, 0.0, 0.625, 0.25, 0.375, 0.25, 0.375, 0.25, 0.625, 0.25, 0.625, 0.5, 0.375, 0.5, 0.375, 0.5, 0.625, 0.5, 0.625, 0.75, 0.375, 0.75, 0.375, 0.75, 0.625, 0.75, 0.625, 1.0, 0.375, 1.0, 0.125, 0.5, 0.375, 0.5, 0.375, 0.75, 0.125, 0.75, 0.625, 0.5, 0.875, 0.5, 0.875, 0.75, 0.625, 0.75])
me_cube_036.materials.append(mat_pillar)
me_cube_036.update()
me_cube_037 = bpy.data.meshes.new('Cube.037')
me_cube_037.from_pydata([(-1.0, -1.0, -2.384e-07), (-1.0, -1.0, 40.0), (-1.0, 1.0, -2.384e-07), (-1.0, 1.0, 40.0), (1.0, -1.0, -2.384e-07), (1.0, -1.0, 40.0), (1.0, 1.0, -2.384e-07), (1.0, 1.0, 40.0)], [], [(0, 1, 3, 2), (2, 3, 7, 6), (6, 7, 5, 4), (4, 5, 1, 0), (2, 6, 4, 0), (7, 3, 1, 5)])
_uv = me_cube_037.uv_layers.new(name='UVMap')
_uv.uv.foreach_set('vector', [0.375, 0.0, 0.625, 0.0, 0.625, 0.25, 0.375, 0.25, 0.375, 0.25, 0.625, 0.25, 0.625, 0.5, 0.375, 0.5, 0.375, 0.5, 0.625, 0.5, 0.625, 0.75, 0.375, 0.75, 0.375, 0.75, 0.625, 0.75, 0.625, 1.0, 0.375, 1.0, 0.125, 0.5, 0.375, 0.5, 0.375, 0.75, 0.125, 0.75, 0.625, 0.5, 0.875, 0.5, 0.875, 0.75, 0.625, 0.75])
me_cube_037.materials.append(mat_pillar)
me_cube_037.update()
me_cube_038 = bpy.data.meshes.new('Cube.038')
me_cube_038.from_pydata([(-1.0, -1.0, -2.384e-07), (-1.0, -1.0, 40.0), (-1.0, 1.0, -2.384e-07), (-1.0, 1.0, 40.0), (1.0, -1.0, -2.384e-07), (1.0, -1.0, 40.0), (1.0, 1.0, -2.384e-07), (1.0, 1.0, 40.0)], [], [(0, 1, 3, 2), (2, 3, 7, 6), (6, 7, 5, 4), (4, 5, 1, 0), (2, 6, 4, 0), (7, 3, 1, 5)])
_uv = me_cube_038.uv_layers.new(name='UVMap')
_uv.uv.foreach_set('vector', [0.375, 0.0, 0.625, 0.0, 0.625, 0.25, 0.375, 0.25, 0.375, 0.25, 0.625, 0.25, 0.625, 0.5, 0.375, 0.5, 0.375, 0.5, 0.625, 0.5, 0.625, 0.75, 0.375, 0.75, 0.375, 0.75, 0.625, 0.75, 0.625, 1.0, 0.375, 1.0, 0.125, 0.5, 0.375, 0.5, 0.375, 0.75, 0.125, 0.75, 0.625, 0.5, 0.875, 0.5, 0.875, 0.75, 0.625, 0.75])
me_cube_038.materials.append(mat_pillar)
me_cube_038.update()
me_cube_039 = bpy.data.meshes.new('Cube.039')
me_cube_039.from_pydata([(-1.0, -1.0, -2.384e-07), (-1.0, -1.0, 40.0), (-1.0, 1.0, -2.384e-07), (-1.0, 1.0, 40.0), (1.0, -1.0, -2.384e-07), (1.0, -1.0, 40.0), (1.0, 1.0, -2.384e-07), (1.0, 1.0, 40.0)], [], [(0, 1, 3, 2), (2, 3, 7, 6), (6, 7, 5, 4), (4, 5, 1, 0), (2, 6, 4, 0), (7, 3, 1, 5)])
_uv = me_cube_039.uv_layers.new(name='UVMap')
_uv.uv.foreach_set('vector', [0.375, 0.0, 0.625, 0.0, 0.625, 0.25, 0.375, 0.25, 0.375, 0.25, 0.625, 0.25, 0.625, 0.5, 0.375, 0.5, 0.375, 0.5, 0.625, 0.5, 0.625, 0.75, 0.375, 0.75, 0.375, 0.75, 0.625, 0.75, 0.625, 1.0, 0.375, 1.0, 0.125, 0.5, 0.375, 0.5, 0.375, 0.75, 0.125, 0.75, 0.625, 0.5, 0.875, 0.5, 0.875, 0.75, 0.625, 0.75])
me_cube_039.materials.append(mat_pillar)
me_cube_039.update()
me_cube_040 = bpy.data.meshes.new('Cube.040')
me_cube_040.from_pydata([(-1.0, -1.0, -2.384e-07), (-1.0, -1.0, 40.0), (-1.0, 1.0, -2.384e-07), (-1.0, 1.0, 40.0), (1.0, -1.0, -2.384e-07), (1.0, -1.0, 40.0), (1.0, 1.0, -2.384e-07), (1.0, 1.0, 40.0)], [], [(0, 1, 3, 2), (2, 3, 7, 6), (6, 7, 5, 4), (4, 5, 1, 0), (2, 6, 4, 0), (7, 3, 1, 5)])
_uv = me_cube_040.uv_layers.new(name='UVMap')
_uv.uv.foreach_set('vector', [0.375, 0.0, 0.625, 0.0, 0.625, 0.25, 0.375, 0.25, 0.375, 0.25, 0.625, 0.25, 0.625, 0.5, 0.375, 0.5, 0.375, 0.5, 0.625, 0.5, 0.625, 0.75, 0.375, 0.75, 0.375, 0.75, 0.625, 0.75, 0.625, 1.0, 0.375, 1.0, 0.125, 0.5, 0.375, 0.5, 0.375, 0.75, 0.125, 0.75, 0.625, 0.5, 0.875, 0.5, 0.875, 0.75, 0.625, 0.75])
me_cube_040.materials.append(mat_pillar)
me_cube_040.update()
me_cube_041 = bpy.data.meshes.new('Cube.041')
me_cube_041.from_pydata([(-1.0, -1.0, -2.384e-07), (-1.0, -1.0, 40.0), (-1.0, 1.0, -2.384e-07), (-1.0, 1.0, 40.0), (1.0, -1.0, -2.384e-07), (1.0, -1.0, 40.0), (1.0, 1.0, -2.384e-07), (1.0, 1.0, 40.0)], [], [(0, 1, 3, 2), (2, 3, 7, 6), (6, 7, 5, 4), (4, 5, 1, 0), (2, 6, 4, 0), (7, 3, 1, 5)])
_uv = me_cube_041.uv_layers.new(name='UVMap')
_uv.uv.foreach_set('vector', [0.375, 0.0, 0.625, 0.0, 0.625, 0.25, 0.375, 0.25, 0.375, 0.25, 0.625, 0.25, 0.625, 0.5, 0.375, 0.5, 0.375, 0.5, 0.625, 0.5, 0.625, 0.75, 0.375, 0.75, 0.375, 0.75, 0.625, 0.75, 0.625, 1.0, 0.375, 1.0, 0.125, 0.5, 0.375, 0.5, 0.375, 0.75, 0.125, 0.75, 0.625, 0.5, 0.875, 0.5, 0.875, 0.75, 0.625, 0.75])
me_cube_041.materials.append(mat_pillar)
me_cube_041.update()
me_cube_042 = bpy.data.meshes.new('Cube.042')
me_cube_042.from_pydata([(-1.0, -1.0, -2.384e-07), (-1.0, -1.0, 40.0), (-1.0, 1.0, -2.384e-07), (-1.0, 1.0, 40.0), (1.0, -1.0, -2.384e-07), (1.0, -1.0, 40.0), (1.0, 1.0, -2.384e-07), (1.0, 1.0, 40.0)], [], [(0, 1, 3, 2), (2, 3, 7, 6), (6, 7, 5, 4), (4, 5, 1, 0), (2, 6, 4, 0), (7, 3, 1, 5)])
_uv = me_cube_042.uv_layers.new(name='UVMap')
_uv.uv.foreach_set('vector', [0.375, 0.0, 0.625, 0.0, 0.625, 0.25, 0.375, 0.25, 0.375, 0.25, 0.625, 0.25, 0.625, 0.5, 0.375, 0.5, 0.375, 0.5, 0.625, 0.5, 0.625, 0.75, 0.375, 0.75, 0.375, 0.75, 0.625, 0.75, 0.625, 1.0, 0.375, 1.0, 0.125, 0.5, 0.375, 0.5, 0.375, 0.75, 0.125, 0.75, 0.625, 0.5, 0.875, 0.5, 0.875, 0.75, 0.625, 0.75])
me_cube_042.materials.append(mat_pillar)
me_cube_042.update()
me_cube_043 = bpy.data.meshes.new('Cube.043')
me_cube_043.from_pydata([(-1.0, -1.0, -2.384e-07), (-1.0, -1.0, 40.0), (-1.0, 1.0, -2.384e-07), (-1.0, 1.0, 40.0), (1.0, -1.0, -2.384e-07), (1.0, -1.0, 40.0), (1.0, 1.0, -2.384e-07), (1.0, 1.0, 40.0)], [], [(0, 1, 3, 2), (2, 3, 7, 6), (6, 7, 5, 4), (4, 5, 1, 0), (2, 6, 4, 0), (7, 3, 1, 5)])
_uv = me_cube_043.uv_layers.new(name='UVMap')
_uv.uv.foreach_set('vector', [0.375, 0.0, 0.625, 0.0, 0.625, 0.25, 0.375, 0.25, 0.375, 0.25, 0.625, 0.25, 0.625, 0.5, 0.375, 0.5, 0.375, 0.5, 0.625, 0.5, 0.625, 0.75, 0.375, 0.75, 0.375, 0.75, 0.625, 0.75, 0.625, 1.0, 0.375, 1.0, 0.125, 0.5, 0.375, 0.5, 0.375, 0.75, 0.125, 0.75, 0.625, 0.5, 0.875, 0.5, 0.875, 0.75, 0.625, 0.75])
me_cube_043.materials.append(mat_pillar)
me_cube_043.update()
me_cube_044 = bpy.data.meshes.new('Cube.044')
me_cube_044.from_pydata([(-1.0, -1.0, -2.384e-07), (-1.0, -1.0, 40.0), (-1.0, 1.0, -2.384e-07), (-1.0, 1.0, 40.0), (1.0, -1.0, -2.384e-07), (1.0, -1.0, 40.0), (1.0, 1.0, -2.384e-07), (1.0, 1.0, 40.0)], [], [(0, 1, 3, 2), (2, 3, 7, 6), (6, 7, 5, 4), (4, 5, 1, 0), (2, 6, 4, 0), (7, 3, 1, 5)])
_uv = me_cube_044.uv_layers.new(name='UVMap')
_uv.uv.foreach_set('vector', [0.375, 0.0, 0.625, 0.0, 0.625, 0.25, 0.375, 0.25, 0.375, 0.25, 0.625, 0.25, 0.625, 0.5, 0.375, 0.5, 0.375, 0.5, 0.625, 0.5, 0.625, 0.75, 0.375, 0.75, 0.375, 0.75, 0.625, 0.75, 0.625, 1.0, 0.375, 1.0, 0.125, 0.5, 0.375, 0.5, 0.375, 0.75, 0.125, 0.75, 0.625, 0.5, 0.875, 0.5, 0.875, 0.75, 0.625, 0.75])
me_cube_044.materials.append(mat_pillar)
me_cube_044.update()
me_cube_045 = bpy.data.meshes.new('Cube.045')
me_cube_045.from_pydata([(-1.0, -1.0, -2.384e-07), (-1.0, -1.0, 40.0), (-1.0, 1.0, -2.384e-07), (-1.0, 1.0, 40.0), (1.0, -1.0, -2.384e-07), (1.0, -1.0, 40.0), (1.0, 1.0, -2.384e-07), (1.0, 1.0, 40.0)], [], [(0, 1, 3, 2), (2, 3, 7, 6), (6, 7, 5, 4), (4, 5, 1, 0), (2, 6, 4, 0), (7, 3, 1, 5)])
_uv = me_cube_045.uv_layers.new(name='UVMap')
_uv.uv.foreach_set('vector', [0.375, 0.0, 0.625, 0.0, 0.625, 0.25, 0.375, 0.25, 0.375, 0.25, 0.625, 0.25, 0.625, 0.5, 0.375, 0.5, 0.375, 0.5, 0.625, 0.5, 0.625, 0.75, 0.375, 0.75, 0.375, 0.75, 0.625, 0.75, 0.625, 1.0, 0.375, 1.0, 0.125, 0.5, 0.375, 0.5, 0.375, 0.75, 0.125, 0.75, 0.625, 0.5, 0.875, 0.5, 0.875, 0.75, 0.625, 0.75])
me_cube_045.materials.append(mat_pillar)
me_cube_045.update()
me_cube_046 = bpy.data.meshes.new('Cube.046')
me_cube_046.from_pydata([(-1.0, -1.0, -2.384e-07), (-1.0, -1.0, 40.0), (-1.0, 1.0, -2.384e-07), (-1.0, 1.0, 40.0), (1.0, -1.0, -2.384e-07), (1.0, -1.0, 40.0), (1.0, 1.0, -2.384e-07), (1.0, 1.0, 40.0)], [], [(0, 1, 3, 2), (2, 3, 7, 6), (6, 7, 5, 4), (4, 5, 1, 0), (2, 6, 4, 0), (7, 3, 1, 5)])
_uv = me_cube_046.uv_layers.new(name='UVMap')
_uv.uv.foreach_set('vector', [0.375, 0.0, 0.625, 0.0, 0.625, 0.25, 0.375, 0.25, 0.375, 0.25, 0.625, 0.25, 0.625, 0.5, 0.375, 0.5, 0.375, 0.5, 0.625, 0.5, 0.625, 0.75, 0.375, 0.75, 0.375, 0.75, 0.625, 0.75, 0.625, 1.0, 0.375, 1.0, 0.125, 0.5, 0.375, 0.5, 0.375, 0.75, 0.125, 0.75, 0.625, 0.5, 0.875, 0.5, 0.875, 0.75, 0.625, 0.75])
me_cube_046.materials.append(mat_pillar)
me_cube_046.update()
me_cube_047 = bpy.data.meshes.new('Cube.047')
me_cube_047.from_pydata([(-1.0, -1.0, -2.384e-07), (-1.0, -1.0, 40.0), (-1.0, 1.0, -2.384e-07), (-1.0, 1.0, 40.0), (1.0, -1.0, -2.384e-07), (1.0, -1.0, 40.0), (1.0, 1.0, -2.384e-07), (1.0, 1.0, 40.0)], [], [(0, 1, 3, 2), (2, 3, 7, 6), (6, 7, 5, 4), (4, 5, 1, 0), (2, 6, 4, 0), (7, 3, 1, 5)])
_uv = me_cube_047.uv_layers.new(name='UVMap')
_uv.uv.foreach_set('vector', [0.375, 0.0, 0.625, 0.0, 0.625, 0.25, 0.375, 0.25, 0.375, 0.25, 0.625, 0.25, 0.625, 0.5, 0.375, 0.5, 0.375, 0.5, 0.625, 0.5, 0.625, 0.75, 0.375, 0.75, 0.375, 0.75, 0.625, 0.75, 0.625, 1.0, 0.375, 1.0, 0.125, 0.5, 0.375, 0.5, 0.375, 0.75, 0.125, 0.75, 0.625, 0.5, 0.875, 0.5, 0.875, 0.75, 0.625, 0.75])
me_cube_047.materials.append(mat_pillar)
me_cube_047.update()
me_cube_048 = bpy.data.meshes.new('Cube.048')
me_cube_048.from_pydata([(-1.0, -1.0, -2.384e-07), (-1.0, -1.0, 40.0), (-1.0, 1.0, -2.384e-07), (-1.0, 1.0, 40.0), (1.0, -1.0, -2.384e-07), (1.0, -1.0, 40.0), (1.0, 1.0, -2.384e-07), (1.0, 1.0, 40.0)], [], [(0, 1, 3, 2), (2, 3, 7, 6), (6, 7, 5, 4), (4, 5, 1, 0), (2, 6, 4, 0), (7, 3, 1, 5)])
_uv = me_cube_048.uv_layers.new(name='UVMap')
_uv.uv.foreach_set('vector', [0.375, 0.0, 0.625, 0.0, 0.625, 0.25, 0.375, 0.25, 0.375, 0.25, 0.625, 0.25, 0.625, 0.5, 0.375, 0.5, 0.375, 0.5, 0.625, 0.5, 0.625, 0.75, 0.375, 0.75, 0.375, 0.75, 0.625, 0.75, 0.625, 1.0, 0.375, 1.0, 0.125, 0.5, 0.375, 0.5, 0.375, 0.75, 0.125, 0.75, 0.625, 0.5, 0.875, 0.5, 0.875, 0.75, 0.625, 0.75])
me_cube_048.materials.append(mat_pillar)
me_cube_048.update()
me_cube_049 = bpy.data.meshes.new('Cube.049')
me_cube_049.from_pydata([(-1.0, -1.0, -2.384e-07), (-1.0, -1.0, 40.0), (-1.0, 1.0, -2.384e-07), (-1.0, 1.0, 40.0), (1.0, -1.0, -2.384e-07), (1.0, -1.0, 40.0), (1.0, 1.0, -2.384e-07), (1.0, 1.0, 40.0)], [], [(0, 1, 3, 2), (2, 3, 7, 6), (6, 7, 5, 4), (4, 5, 1, 0), (2, 6, 4, 0), (7, 3, 1, 5)])
_uv = me_cube_049.uv_layers.new(name='UVMap')
_uv.uv.foreach_set('vector', [0.375, 0.0, 0.625, 0.0, 0.625, 0.25, 0.375, 0.25, 0.375, 0.25, 0.625, 0.25, 0.625, 0.5, 0.375, 0.5, 0.375, 0.5, 0.625, 0.5, 0.625, 0.75, 0.375, 0.75, 0.375, 0.75, 0.625, 0.75, 0.625, 1.0, 0.375, 1.0, 0.125, 0.5, 0.375, 0.5, 0.375, 0.75, 0.125, 0.75, 0.625, 0.5, 0.875, 0.5, 0.875, 0.75, 0.625, 0.75])
me_cube_049.materials.append(mat_pillar)
me_cube_049.update()
me_cube_050 = bpy.data.meshes.new('Cube.050')
me_cube_050.from_pydata([(-1.0, -1.0, -2.384e-07), (-1.0, -1.0, 40.0), (-1.0, 1.0, -2.384e-07), (-1.0, 1.0, 40.0), (1.0, -1.0, -2.384e-07), (1.0, -1.0, 40.0), (1.0, 1.0, -2.384e-07), (1.0, 1.0, 40.0)], [], [(0, 1, 3, 2), (2, 3, 7, 6), (6, 7, 5, 4), (4, 5, 1, 0), (2, 6, 4, 0), (7, 3, 1, 5)])
_uv = me_cube_050.uv_layers.new(name='UVMap')
_uv.uv.foreach_set('vector', [0.375, 0.0, 0.625, 0.0, 0.625, 0.25, 0.375, 0.25, 0.375, 0.25, 0.625, 0.25, 0.625, 0.5, 0.375, 0.5, 0.375, 0.5, 0.625, 0.5, 0.625, 0.75, 0.375, 0.75, 0.375, 0.75, 0.625, 0.75, 0.625, 1.0, 0.375, 1.0, 0.125, 0.5, 0.375, 0.5, 0.375, 0.75, 0.125, 0.75, 0.625, 0.5, 0.875, 0.5, 0.875, 0.75, 0.625, 0.75])
me_cube_050.materials.append(mat_pillar)
me_cube_050.update()
me_cube_051 = bpy.data.meshes.new('Cube.051')
me_cube_051.from_pydata([(1.907e-06, -0.02222, 0.0), (1.907e-06, 1.356, 0.0), (4.0, -0.02222, 0.0), (4.0, -0.02222, 6.0), (4.0, 1.356, 0.0), (4.0, 1.356, 6.0)], [], [(1, 5, 4), (4, 5, 3, 2), (2, 3, 0), (1, 4, 2, 0), (5, 1, 0, 3)])
_uv = me_cube_051.uv_layers.new(name='UVMap')
_uv.uv.foreach_set('vector', [0.625, 0.25, 0.625, 0.5, 0.375, 0.5, 0.375, 0.5, 0.625, 0.5, 0.625, 0.75, 0.375, 0.75, 0.375, 0.75, 0.625, 0.75, 0.375, 1.0, 0.125, 0.5, 0.375, 0.5, 0.375, 0.75, 0.125, 0.75, 0.625, 0.5, 0.875, 0.5, 0.875, 0.75, 0.625, 0.75])
me_cube_051.materials.append(mat_stairs)
me_cube_051.update()
me_cube_052 = bpy.data.meshes.new('Cube.052')
me_cube_052.from_pydata([(0.0, 0.0, -1.0), (0.0, 0.0, 1.0), (0.0, 66.0, -1.0), (0.0, 66.0, 1.0), (48.0, 0.0, -1.0), (48.0, 0.0, 1.0), (48.0, 66.0, -1.0), (48.0, 66.0, 1.0)], [], [(0, 1, 3, 2), (2, 3, 7, 6), (6, 7, 5, 4), (4, 5, 1, 0), (2, 6, 4, 0), (7, 3, 1, 5)])
_uv = me_cube_052.uv_layers.new(name='UVMap')
_uv.uv.foreach_set('vector', [0.375, 0.0, 0.625, 0.0, 0.625, 0.25, 0.375, 0.25, 0.375, 0.25, 0.625, 0.25, 0.625, 0.5, 0.375, 0.5, 0.375, 0.5, 0.625, 0.5, 0.625, 0.75, 0.375, 0.75, 0.375, 0.75, 0.625, 0.75, 0.625, 1.0, 0.375, 1.0, 0.125, 0.5, 0.375, 0.5, 0.375, 0.75, 0.125, 0.75, 0.625, 0.5, 0.875, 0.5, 0.875, 0.75, 0.625, 0.75])
me_cube_052.materials.append(mat_floor)
me_cube_052.update()
me_cube_053 = bpy.data.meshes.new('Cube.053')
me_cube_053.from_pydata([(0.0, 0.0, -1.0), (0.0, 0.0, 1.0), (0.0, 18.0, -1.0), (0.0, 18.0, 1.0), (12.0, 0.0, -1.0), (12.0, 0.0, 1.0), (12.0, 18.0, -1.0), (12.0, 18.0, 1.0)], [], [(0, 1, 3, 2), (2, 3, 7, 6), (6, 7, 5, 4), (4, 5, 1, 0), (2, 6, 4, 0), (7, 3, 1, 5)])
_uv = me_cube_053.uv_layers.new(name='UVMap')
_uv.uv.foreach_set('vector', [0.375, 0.0, 0.625, 0.0, 0.625, 0.25, 0.375, 0.25, 0.375, 0.25, 0.625, 0.25, 0.625, 0.5, 0.375, 0.5, 0.375, 0.5, 0.625, 0.5, 0.625, 0.75, 0.375, 0.75, 0.375, 0.75, 0.625, 0.75, 0.625, 1.0, 0.375, 1.0, 0.125, 0.5, 0.375, 0.5, 0.375, 0.75, 0.125, 0.75, 0.625, 0.5, 0.875, 0.5, 0.875, 0.75, 0.625, 0.75])
me_cube_053.materials.append(mat_floor)
me_cube_053.update()
me_cube_054 = bpy.data.meshes.new('Cube.054')
me_cube_054.from_pydata([(0.0, 0.0, -1.0), (0.0, 0.0, 1.0), (0.0, 24.0, -1.0), (0.0, 24.0, 1.0), (12.0, 0.0, -1.0), (12.0, 0.0, 1.0), (12.0, 24.0, -1.0), (12.0, 24.0, 1.0)], [], [(0, 1, 3, 2), (2, 3, 7, 6), (6, 7, 5, 4), (4, 5, 1, 0), (2, 6, 4, 0), (7, 3, 1, 5)])
_uv = me_cube_054.uv_layers.new(name='UVMap')
_uv.uv.foreach_set('vector', [0.375, 0.0, 0.625, 0.0, 0.625, 0.25, 0.375, 0.25, 0.375, 0.25, 0.625, 0.25, 0.625, 0.5, 0.375, 0.5, 0.375, 0.5, 0.625, 0.5, 0.625, 0.75, 0.375, 0.75, 0.375, 0.75, 0.625, 0.75, 0.625, 1.0, 0.375, 1.0, 0.125, 0.5, 0.375, 0.5, 0.375, 0.75, 0.125, 0.75, 0.625, 0.5, 0.875, 0.5, 0.875, 0.75, 0.625, 0.75])
me_cube_054.materials.append(mat_floor)
me_cube_054.update()
me_cube_055 = bpy.data.meshes.new('Cube.055')
me_cube_055.from_pydata([(0.0, 0.0, -1.0), (0.0, 0.0, 1.0), (0.0, 24.0, -1.0), (0.0, 24.0, 1.0), (66.0, 0.0, -1.0), (66.0, 0.0, 1.0), (66.0, 24.0, -1.0), (66.0, 24.0, 1.0)], [], [(0, 1, 3, 2), (2, 3, 7, 6), (6, 7, 5, 4), (4, 5, 1, 0), (2, 6, 4, 0), (7, 3, 1, 5)])
_uv = me_cube_055.uv_layers.new(name='UVMap')
_uv.uv.foreach_set('vector', [0.375, 0.0, 0.625, 0.0, 0.625, 0.25, 0.375, 0.25, 0.375, 0.25, 0.625, 0.25, 0.625, 0.5, 0.375, 0.5, 0.375, 0.5, 0.625, 0.5, 0.625, 0.75, 0.375, 0.75, 0.375, 0.75, 0.625, 0.75, 0.625, 1.0, 0.375, 1.0, 0.125, 0.5, 0.375, 0.5, 0.375, 0.75, 0.125, 0.75, 0.625, 0.5, 0.875, 0.5, 0.875, 0.75, 0.625, 0.75])
me_cube_055.materials.append(mat_floor)
me_cube_055.update()
me_cube_056 = bpy.data.meshes.new('Cube.056')
me_cube_056.from_pydata([(0.0, 0.0, -1.0), (0.0, 0.0, 1.0), (0.0, 12.0, -1.0), (0.0, 12.0, 1.0), (12.0, 0.0, -1.0), (12.0, 0.0, 1.0), (12.0, 12.0, -1.0), (12.0, 12.0, 1.0)], [], [(0, 1, 3, 2), (2, 3, 7, 6), (6, 7, 5, 4), (4, 5, 1, 0), (2, 6, 4, 0), (7, 3, 1, 5)])
_uv = me_cube_056.uv_layers.new(name='UVMap')
_uv.uv.foreach_set('vector', [0.375, 0.0, 0.625, 0.0, 0.625, 0.25, 0.375, 0.25, 0.375, 0.25, 0.625, 0.25, 0.625, 0.5, 0.375, 0.5, 0.375, 0.5, 0.625, 0.5, 0.625, 0.75, 0.375, 0.75, 0.375, 0.75, 0.625, 0.75, 0.625, 1.0, 0.375, 1.0, 0.125, 0.5, 0.375, 0.5, 0.375, 0.75, 0.125, 0.75, 0.625, 0.5, 0.875, 0.5, 0.875, 0.75, 0.625, 0.75])
me_cube_056.materials.append(mat_floor)
me_cube_056.update()
me_cube_057 = bpy.data.meshes.new('Cube.057')
me_cube_057.from_pydata([(1.907e-06, -0.02222, 0.0), (1.907e-06, -0.02222, 1.0), (1.907e-06, 0.02222, 0.0), (1.907e-06, 0.02222, 1.0), (22.0, -0.02222, 0.0), (22.0, -0.02222, 1.0), (22.0, 0.02222, 0.0), (22.0, 0.02222, 1.0)], [], [(0, 1, 3, 2), (2, 3, 7, 6), (6, 7, 5, 4), (4, 5, 1, 0), (2, 6, 4, 0), (7, 3, 1, 5)])
_uv = me_cube_057.uv_layers.new(name='UVMap')
_uv.uv.foreach_set('vector', [0.375, 0.0, 0.625, 0.0, 0.625, 0.25, 0.375, 0.25, 0.375, 0.25, 0.625, 0.25, 0.625, 0.5, 0.375, 0.5, 0.375, 0.5, 0.625, 0.5, 0.625, 0.75, 0.375, 0.75, 0.375, 0.75, 0.625, 0.75, 0.625, 1.0, 0.375, 1.0, 0.125, 0.5, 0.375, 0.5, 0.375, 0.75, 0.125, 0.75, 0.625, 0.5, 0.875, 0.5, 0.875, 0.75, 0.625, 0.75])
me_cube_057.materials.append(mat_wall)
me_cube_057.update()

# ---- objects
ob_cylinder = bpy.data.objects.new('Cylinder', me_cylinder)
ob_plane = bpy.data.objects.new('Plane', me_plane_001)
ob_sun = bpy.data.objects.new('Sun', light_sun)
ob_cube = bpy.data.objects.new('Cube', me_cube_001)
ob_plane_001 = bpy.data.objects.new('Plane.001', me_plane_002)
ob_plane_002 = bpy.data.objects.new('Plane.002', me_plane_003)
ob_plane_003 = bpy.data.objects.new('Plane.003', me_plane_004)
ob_plane_004 = bpy.data.objects.new('Plane.004', me_plane_005)
ob_cube_001 = bpy.data.objects.new('Cube.001', me_cube_002)
ob_cube_002 = bpy.data.objects.new('Cube.002', me_cube_003)
ob_cube_003 = bpy.data.objects.new('Cube.003', me_cube_004)
ob_cube_004 = bpy.data.objects.new('Cube.004', me_cube_005)
ob_cube_005 = bpy.data.objects.new('Cube.005', me_cube_006)
ob_cube_006 = bpy.data.objects.new('Cube.006', me_cube_007)
ob_cube_007 = bpy.data.objects.new('Cube.007', me_cube_008)
ob_cube_008 = bpy.data.objects.new('Cube.008', me_cube_009)
ob_cube_009 = bpy.data.objects.new('Cube.009', me_cube_010)
ob_cube_010 = bpy.data.objects.new('Cube.010', me_cube_011)
ob_cube_011 = bpy.data.objects.new('Cube.011', me_cube_012)
ob_cube_012 = bpy.data.objects.new('Cube.012', me_cube_013)
ob_cube_013 = bpy.data.objects.new('Cube.013', me_cube_014)
ob_cube_014 = bpy.data.objects.new('Cube.014', me_cube_015)
ob_cube_015 = bpy.data.objects.new('Cube.015', me_cube_016)
ob_cube_016 = bpy.data.objects.new('Cube.016', me_cube_017)
ob_cube_017 = bpy.data.objects.new('Cube.017', me_cube_018)
ob_cube_018 = bpy.data.objects.new('Cube.018', me_cube_019)
ob_cube_019 = bpy.data.objects.new('Cube.019', me_cube_020)
ob_cube_020 = bpy.data.objects.new('Cube.020', me_cube_021)
ob_cube_021 = bpy.data.objects.new('Cube.021', me_cube_022)
ob_cube_022 = bpy.data.objects.new('Cube.022', me_cube_023)
ob_cube_023 = bpy.data.objects.new('Cube.023', me_cube_024)
ob_cube_024 = bpy.data.objects.new('Cube.024', me_cube_025)
ob_cube_025 = bpy.data.objects.new('Cube.025', me_cube_026)
ob_cube_026 = bpy.data.objects.new('Cube.026', me_cube_027)
ob_cube_027 = bpy.data.objects.new('Cube.027', me_cube_028)
ob_cube_028 = bpy.data.objects.new('Cube.028', me_cube_029)
ob_cube_029 = bpy.data.objects.new('Cube.029', me_cube_030)
ob_cube_030 = bpy.data.objects.new('Cube.030', me_cube_031)
ob_cube_031 = bpy.data.objects.new('Cube.031', me_cube_032)
ob_cube_032 = bpy.data.objects.new('Cube.032', me_cube_033)
ob_cube_033 = bpy.data.objects.new('Cube.033', me_cube_034)
ob_cube_034 = bpy.data.objects.new('Cube.034', me_cube_035)
ob_cube_035 = bpy.data.objects.new('Cube.035', me_cube_036)
ob_cube_036 = bpy.data.objects.new('Cube.036', me_cube_037)
ob_cube_037 = bpy.data.objects.new('Cube.037', me_cube_038)
ob_cube_038 = bpy.data.objects.new('Cube.038', me_cube_039)
ob_cube_039 = bpy.data.objects.new('Cube.039', me_cube_040)
ob_cube_040 = bpy.data.objects.new('Cube.040', me_cube_041)
ob_cube_041 = bpy.data.objects.new('Cube.041', me_cube_042)
ob_cube_042 = bpy.data.objects.new('Cube.042', me_cube_043)
ob_cube_043 = bpy.data.objects.new('Cube.043', me_cube_044)
ob_cube_044 = bpy.data.objects.new('Cube.044', me_cube_045)
ob_cube_045 = bpy.data.objects.new('Cube.045', me_cube_046)
ob_cube_046 = bpy.data.objects.new('Cube.046', me_cube_047)
ob_cube_047 = bpy.data.objects.new('Cube.047', me_cube_048)
ob_cube_048 = bpy.data.objects.new('Cube.048', me_cube_049)
ob_cube_049 = bpy.data.objects.new('Cube.049', me_cube_050)
ob_cube_050 = bpy.data.objects.new('Cube.050', me_cube_051)
ob_cube_051 = bpy.data.objects.new('Cube.051', me_cube_052)
ob_cube_052 = bpy.data.objects.new('Cube.052', me_cube_053)
ob_cube_053 = bpy.data.objects.new('Cube.053', me_cube_054)
ob_cube_054 = bpy.data.objects.new('Cube.054', me_cube_055)
ob_cube_055 = bpy.data.objects.new('Cube.055', me_cube_056)
ob_cube_056 = bpy.data.objects.new('Cube.056', me_cube_057)

# ---- transforms, parenting, visibility, modifiers, constraints
ob_cylinder.location = (0.0, 0.0, 1.0)
ob_cylinder.scale = (0.5, 0.5, 1.0)
ob_plane.location = (-22.0, -16.0, 0.0)
ob_plane.scale = (22.5, 16.5, 0.5)
ob_sun.location = (0.0, 0.0, 0.0)
ob_sun.rotation_euler = (-0.09748, 0.7511, -0.316)
ob_cube.location = (-22.0, -7.0, 0.0)
ob_cube.rotation_euler = (0.0, -0.0, 1.571)
ob_cube.scale = (1.5, 4.5, 1.0)
ob_plane_001.location = (-25.0, 17.0, 0.0)
ob_plane_001.scale = (16.5, 6.0, 0.5)
ob_plane_002.location = (-28.0, -16.0, 0.0)
ob_plane_002.scale = (3.0, 4.5, 0.5)
ob_plane_003.location = (-28.0, -4.0, 0.0)
ob_plane_003.scale = (3.0, 4.5, 0.5)
ob_plane_004.location = (8.0, 17.0, 0.0)
ob_plane_004.scale = (3.0, 4.5, 0.5)
ob_cube_001.location = (-28.0, -16.0, 0.0)
ob_cube_001.rotation_euler = (0.0, -0.0, 1.571)
ob_cube_001.scale = (1.5, 4.5, 1.0)
ob_cube_002.location = (-28.0, -7.0, 0.0)
ob_cube_002.scale = (1.5, 4.5, 1.0)
ob_cube_003.location = (-28.0, -4.0, 0.0)
ob_cube_003.scale = (1.5, 4.5, 1.0)
ob_cube_004.location = (-28.0, 8.0, 0.0)
ob_cube_004.scale = (1.5, 4.5, 1.0)
ob_cube_005.location = (-28.0, -4.0, 0.0)
ob_cube_005.rotation_euler = (0.0, -0.0, 1.571)
ob_cube_005.scale = (1.5, 4.5, 1.0)
ob_cube_006.location = (-22.0, 8.0, 0.0)
ob_cube_006.rotation_euler = (0.0, -0.0, 1.571)
ob_cube_006.scale = (1.5, 4.5, 1.0)
ob_cube_007.location = (-28.0, -16.0, 0.0)
ob_cube_007.scale = (1.5, 4.5, 1.0)
ob_cube_008.location = (-25.0, 17.0, 0.0)
ob_cube_008.rotation_euler = (0.0, -0.0, 1.571)
ob_cube_008.scale = (1.5, 4.5, 1.0)
ob_cube_009.location = (-25.0, 17.0, 0.0)
ob_cube_009.scale = (1.5, 4.5, 1.0)
ob_cube_010.location = (-25.0, 29.0, 0.0)
ob_cube_010.scale = (1.5, 4.5, 1.0)
ob_cube_011.location = (8.0, 17.0, 0.0)
ob_cube_011.rotation_euler = (0.0, -0.0, 1.571)
ob_cube_011.scale = (1.5, 4.5, 1.0)
ob_cube_012.location = (8.0, 17.0, 0.0)
ob_cube_012.scale = (1.5, 4.5, 1.0)
ob_cube_013.location = (8.0, 23.0, 0.0)
ob_cube_013.scale = (1.5, 4.5, 1.0)
ob_cube_014.location = (14.0, 17.0, 0.0)
ob_cube_014.rotation_euler = (0.0, -0.0, 1.571)
ob_cube_014.scale = (1.5, 4.5, 1.0)
ob_cube_015.location = (-22.0, -16.0, 0.0)
ob_cube_015.scale = (1.5, 4.5, 1.0)
ob_cube_016.location = (23.0, -16.0, 0.0)
ob_cube_016.rotation_euler = (0.0, -0.0, 1.571)
ob_cube_016.scale = (1.5, 4.5, 1.0)
ob_cube_017.location = (14.0, 17.0, 0.0)
ob_cube_017.scale = (1.5, 4.5, 1.0)
ob_cube_018.location = (-22.0, -16.0, 0.0)
ob_cube_018.rotation_euler = (0.0, -0.0, 1.571)
ob_cube_018.scale = (1.5, 4.5, 1.0)
ob_cube_019.location = (-22.0, -4.0, 0.0)
ob_cube_019.rotation_euler = (0.0, -0.0, 1.571)
ob_cube_019.scale = (1.5, 4.5, 1.0)
ob_cube_020.location = (-19.0, -16.0, 0.0)
ob_cube_020.rotation_euler = (0.0, -0.0, 1.571)
ob_cube_020.scale = (1.5, 4.5, 1.0)
ob_cube_021.location = (-19.0, -1.0, 0.0)
ob_cube_021.rotation_euler = (0.0, -0.0, 1.571)
ob_cube_021.scale = (1.5, 4.5, 1.0)
ob_cube_022.location = (-19.0, -1.0, 0.0)
ob_cube_022.scale = (1.5, 4.5, 1.0)
ob_cube_023.location = (-19.0, 20.0, 0.0)
ob_cube_023.rotation_euler = (0.0, -0.0, 1.571)
ob_cube_023.scale = (1.5, 4.5, 1.0)
ob_cube_024.location = (8.0, 23.0, 0.0)
ob_cube_024.rotation_euler = (0.0, -0.0, 1.571)
ob_cube_024.scale = (1.5, 4.5, 1.0)
ob_cube_025.location = (-10.0, -19.0, 0.0)
ob_cube_025.rotation_euler = (0.0, -0.0, 1.571)
ob_cube_025.scale = (1.5, 4.5, 1.0)
ob_cube_026.location = (20.0, -10.0, 0.0)
ob_cube_026.rotation_euler = (0.0, -0.0, 1.571)
ob_cube_026.scale = (1.5, 4.5, 1.0)
ob_cube_027.location = (-19.0, -4.0, 0.0)
ob_cube_027.scale = (1.5, 4.5, 1.0)
ob_cube_028.location = (-28.0, -16.0, 0.0)
ob_cube_028.scale = (0.15, 0.15, 0.15)
ob_cube_029.location = (-22.0, -16.0, 0.0)
ob_cube_029.scale = (0.15, 0.15, 0.3)
ob_cube_030.location = (-19.0, -16.0, 0.0)
ob_cube_030.scale = (0.15, 0.15, 0.3)
ob_cube_031.location = (-22.0, -7.0, 0.0)
ob_cube_031.scale = (0.15, 0.15, 0.15)
ob_cube_032.location = (-22.0, -4.0, 0.0)
ob_cube_032.scale = (0.15, 0.15, 0.15)
ob_cube_033.location = (-19.0, -1.0, 0.0)
ob_cube_033.scale = (0.15, 0.15, 0.15)
ob_cube_034.location = (-19.0, 11.0, 0.0)
ob_cube_034.scale = (0.15, 0.15, 0.15)
ob_cube_035.location = (-22.0, 17.0, 0.0)
ob_cube_035.scale = (0.15, 0.15, 0.3)
ob_cube_036.location = (-22.0, 8.0, 0.0)
ob_cube_036.scale = (0.15, 0.15, 0.15)
ob_cube_037.location = (8.0, 17.0, 0.0)
ob_cube_037.scale = (0.15, 0.15, 0.3)
ob_cube_038.location = (8.0, 23.0, 0.0)
ob_cube_038.scale = (0.15, 0.15, 0.15)
ob_cube_039.location = (14.0, 17.0, 0.0)
ob_cube_039.scale = (0.15, 0.15, 0.3)
ob_cube_040.location = (23.0, 17.0, 0.0)
ob_cube_040.scale = (0.15, 0.15, 0.3)
ob_cube_041.location = (23.0, -16.0, 0.0)
ob_cube_041.scale = (0.15, 0.15, 0.3)
ob_cube_042.location = (-10.0, -4.0, 0.0)
ob_cube_042.scale = (0.15, 0.15, 0.15)
ob_cube_043.location = (-10.0, -1.0, 0.0)
ob_cube_043.scale = (0.15, 0.15, 0.15)
ob_cube_044.location = (-7.0, -1.0, 0.0)
ob_cube_044.scale = (0.15, 0.15, 0.15)
ob_cube_045.location = (-7.0, 2.0, 0.0)
ob_cube_045.scale = (0.15, 0.15, 0.15)
ob_cube_046.location = (-19.0, 2.0, 0.0)
ob_cube_046.scale = (0.15, 0.15, 0.15)
ob_cube_047.location = (-25.0, 29.0, 0.0)
ob_cube_047.scale = (0.15, 0.15, 0.15)
ob_cube_048.location = (8.0, 29.0, 0.0)
ob_cube_048.scale = (0.15, 0.15, 0.15)
ob_cube_049.location = (-25.0, 17.0, 0.0)
ob_cube_049.scale = (0.15, 0.15, 0.15)
ob_cube_050.location = (8.0, 17.0, 0.0)
ob_cube_050.scale = (1.5, 4.5, 1.0)
ob_cube_051.location = (-22.0, -16.0, 6.0)
ob_cube_051.scale = (0.5, 0.5, 0.05)
ob_cube_052.location = (-28.0, -16.0, 6.0)
ob_cube_052.scale = (0.5, 0.5, 0.05)
ob_cube_053.location = (-28.0, -4.0, 6.0)
ob_cube_053.scale = (0.5, 0.5, 0.05)
ob_cube_054.location = (-25.0, 17.0, 6.0)
ob_cube_054.scale = (0.5, 0.5, 0.05)
ob_cube_055.location = (8.0, 17.0, 6.0)
ob_cube_055.scale = (0.5, 0.5, 0.05)
ob_cube_056.location = (2.0, -16.0, 6.0)
ob_cube_056.rotation_euler = (0.0, -0.0, 1.571)
ob_cube_056.scale = (1.5, 4.5, 1.0)

# ---- collection membership
col_collection.objects.link(ob_cylinder)
col_collection.objects.link(ob_plane)
col_collection.objects.link(ob_sun)
col_collection.objects.link(ob_cube)
col_collection.objects.link(ob_plane_001)
col_collection.objects.link(ob_plane_002)
col_collection.objects.link(ob_plane_003)
col_collection.objects.link(ob_plane_004)
col_collection.objects.link(ob_cube_001)
col_collection.objects.link(ob_cube_002)
col_collection.objects.link(ob_cube_003)
col_collection.objects.link(ob_cube_004)
col_collection.objects.link(ob_cube_005)
col_collection.objects.link(ob_cube_006)
col_collection.objects.link(ob_cube_007)
col_collection.objects.link(ob_cube_008)
col_collection.objects.link(ob_cube_009)
col_collection.objects.link(ob_cube_010)
col_collection.objects.link(ob_cube_011)
col_collection.objects.link(ob_cube_012)
col_collection.objects.link(ob_cube_013)
col_collection.objects.link(ob_cube_014)
col_collection.objects.link(ob_cube_015)
col_collection.objects.link(ob_cube_016)
col_collection.objects.link(ob_cube_017)
col_collection.objects.link(ob_cube_018)
col_collection.objects.link(ob_cube_019)
col_collection.objects.link(ob_cube_020)
col_collection.objects.link(ob_cube_021)
col_collection.objects.link(ob_cube_022)
col_collection.objects.link(ob_cube_023)
col_collection.objects.link(ob_cube_024)
col_collection.objects.link(ob_cube_025)
col_collection.objects.link(ob_cube_026)
col_collection.objects.link(ob_cube_027)
col_collection.objects.link(ob_cube_028)
col_collection.objects.link(ob_cube_029)
col_collection.objects.link(ob_cube_030)
col_collection.objects.link(ob_cube_031)
col_collection.objects.link(ob_cube_032)
col_collection.objects.link(ob_cube_033)
col_collection.objects.link(ob_cube_034)
col_collection.objects.link(ob_cube_035)
col_collection.objects.link(ob_cube_036)
col_collection.objects.link(ob_cube_037)
col_collection.objects.link(ob_cube_038)
col_collection.objects.link(ob_cube_039)
col_collection.objects.link(ob_cube_040)
col_collection.objects.link(ob_cube_041)
col_collection.objects.link(ob_cube_042)
col_collection.objects.link(ob_cube_043)
col_collection.objects.link(ob_cube_044)
col_collection.objects.link(ob_cube_045)
col_collection.objects.link(ob_cube_046)
col_collection.objects.link(ob_cube_047)
col_collection.objects.link(ob_cube_048)
col_collection.objects.link(ob_cube_049)
col_collection.objects.link(ob_cube_050)
col_collection.objects.link(ob_cube_051)
col_collection.objects.link(ob_cube_052)
col_collection.objects.link(ob_cube_053)
col_collection.objects.link(ob_cube_054)
col_collection.objects.link(ob_cube_055)
col_collection.objects.link(ob_cube_056)

# ---- scene / render settings (as saved in the file)
scene.frame_start = 1; scene.frame_end = 250; scene.frame_set(1)
scene.render.engine = 'BLENDER_EEVEE_NEXT'
scene.cycles.sampling_pattern = 'TABULATED_SOBOL'
scene.cycles.use_light_tree = False
scene.view_settings.view_transform = 'Filmic'
bpy.context.view_layer.update()

# ---- added for rendering (the .blend has no active camera): camera
cam_auto = bpy.data.cameras.new('AutoCamera')
cam_auto.lens = 50.0
cam_auto.sensor_width = 36.0
cam_auto.clip_end = 1128.23
ob_auto_camera = bpy.data.objects.new('AutoCamera', cam_auto)
scene.collection.objects.link(ob_auto_camera)
ob_auto_camera.location = (61.7867, -70.644, 57.4293)
ob_auto_camera.rotation_euler = (1.09748, -7.21219e-08, 0.694738)
scene.camera = ob_auto_camera
bpy.context.view_layer.update()
